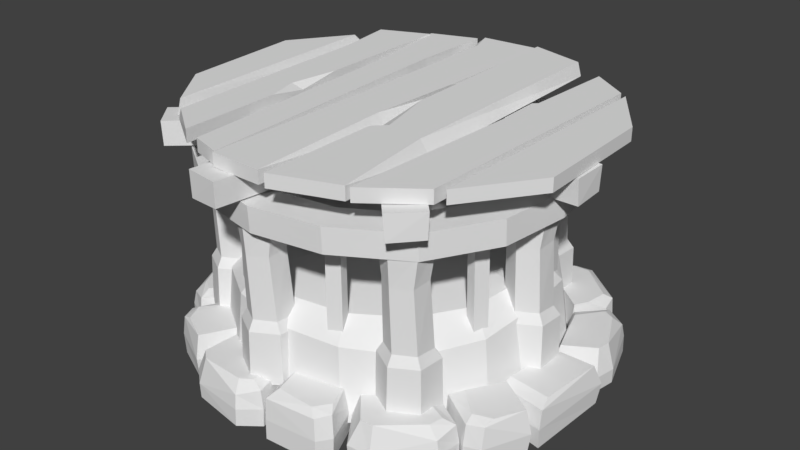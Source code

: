 # Source: Tower_platform.blend  (saved by Blender 2.78.0; exported with 4.5.12 LTS)
import bpy
from mathutils import Matrix  # noqa: F401  (used for matrix-valued properties, if any)

bpy.ops.wm.read_factory_settings(use_empty=True)
scene = bpy.context.scene
scene.name = 'Scene'

# ---- collections
col_collection_1 = bpy.data.collections.new('Collection 1'); scene.collection.children.link(col_collection_1)

# ---- world
world_world = bpy.data.worlds.new('World'); scene.world = world_world
world_world.color = (0.05088, 0.05088, 0.05088)
world_world.use_sun_shadow = False
world_world.sun_shadow_jitter_overblur = 0.0
world_world.cycles.sampling_method = 'MANUAL'

# ---- meshes
me_cylinder_002 = bpy.data.meshes.new('Cylinder.002')
me_cylinder_002.from_pydata([(1.715, -0.4828, -0.1917), (1.708, -0.4769, -0.01287), (2.125, -0.8004, 0.2906), (2.151, -0.8018, -0.1972), (1.747, -0.564, 0.2962), (1.393, -1.007, -0.1915), (2.182, -0.7849, 0.04124), (1.409, -0.9975, 0.2393), (1.534, -0.921, 0.2962), (1.395, -1.013, 0.02106), (1.961, -1.228, -0.206), (1.796, -1.28, -0.2051), (1.796, -1.159, 0.2962), (1.985, -1.093, 0.2949), (1.966, -1.201, 0.2511), (1.803, -1.257, 0.2395), (1.801, -1.29, 0.02546), (1.968, -1.24, 0.02944), (2.239, 0.2425, -0.1697), (2.207, 0.2089, 0.2594), (2.188, -0.6685, -0.1794), (1.676, -0.5703, -0.1647), (2.259, 0.2866, 0.04003), (2.149, -0.4933, 0.2643), (2.184, -0.633, 0.2144), (1.684, -0.5475, 0.2142), (1.706, -0.435, 0.2643), (2.195, -0.6784, 0.02708), (1.679, -0.5759, 0.02229), (1.823, 0.3234, -0.000794), (1.744, 0.2519, -0.005001), (1.751, 0.2471, -0.1648), (1.831, 0.3124, -0.1655), (1.842, 0.2006, 0.2635), (1.768, 0.09003, 0.2643), (1.757, 0.2633, -0.1697), (1.771, 0.3088, 0.2594), (1.5, 1.01, -0.1794), (1.755, 0.2129, 0.04003), (1.589, 0.8637, 0.2643), (1.514, 0.9781, 0.2144), (1.488, 1.015, 0.02708), (2.153, 0.3889, -0.000794), (2.19, 0.6315, -0.005001), (2.186, 0.6342, -0.1648), (2.146, 0.397, -0.1655), (2.089, 0.4915, 0.2635), (2.114, 0.6283, 0.2643), (0.8648, 1.483, -0.1879), (0.8958, 1.472, 0.28), (0.8611, 1.475, -0.1825), (1.487, 0.9772, -0.01106), (1.483, 0.9854, -0.1825), (1.498, 0.9954, 0.2854), (0.8285, 1.478, 0.04083), (0.8701, 1.47, -0.01106), (0.09115, 1.695, 0.28), (0.05736, 1.693, -0.1879), (1.702, 1.451, -0.1842), (1.711, 1.307, -0.1824), (1.685, 1.446, 0.2308), (1.687, 1.32, 0.1619), (1.578, 1.135, 0.2854), (1.614, 1.375, 0.2854), (1.707, 1.312, 0.01476), (1.696, 1.458, 0.02206), (1.765, 1.274, -0.1675), (1.994, 1.187, -0.1647), (1.766, 1.246, 0.2143), (1.971, 1.162, 0.1606), (1.909, 1.057, 0.2643), (1.786, 1.12, 0.2643), (1.987, 1.19, 0.02006), (1.757, 1.277, 0.02319), (0.7813, -1.525, -0.1697), (0.8287, -1.529, 0.2594), (1.433, -1.072, -0.1794), (0.7324, -1.536, 0.04003), (1.32, -1.204, 0.2643), (1.407, -1.096, 0.2144), (1.433, -1.06, 0.02708), (0.9906, -1.905, -0.000794), (1.233, -1.883, -0.005001), (1.234, -1.877, -0.1648), (0.9962, -1.894, -0.1655), (1.076, -1.814, 0.2635), (1.213, -1.806, 0.2643), (1.746, -1.274, -0.1675), (1.722, -1.531, -0.1647), (1.721, -1.283, 0.2143), (1.692, -1.516, 0.1606), (1.579, -1.482, 0.2643), (1.609, -1.338, 0.2643), (1.723, -1.524, 0.02006), (1.747, -1.266, 0.02319), (-0.8016, -1.53, -0.1697), (-0.7679, -1.567, 0.2594), (-0.007982, -1.674, -0.1794), (-0.8481, -1.502, 0.04003), (-0.1847, -1.685, 0.2643), (-0.04344, -1.671, 0.2144), (0.002252, -1.667, 0.02708), (-0.909, -1.952, -0.0007942), (-0.7213, -2.107, -0.005001), (-0.7159, -2.103, -0.1648), (-0.8973, -1.948, -0.1655), (-0.785, -1.947, 0.2635), (-0.6812, -2.037, 0.2643), (0.07185, -2.037, -0.1675), (-0.1296, -2.198, -0.1647), (0.04712, -2.025, 0.2143), (-0.14, -2.167, 0.1606), (-0.1962, -2.063, 0.2643), (-0.07322, -1.983, 0.2643), (-0.124, -2.195, 0.02006), (0.07839, -2.032, 0.02319), (-1.6, -0.2775, -0.1697), (-1.62, -0.3206, 0.2594), (-1.326, -1.083, -0.1794), (-1.597, -0.2265, 0.04003), (-1.431, -0.9168, 0.2643), (-1.343, -1.048, 0.2144), (-1.316, -1.09, 0.02708), (-2.059, -0.33, -0.0007945), (-2.107, -0.5696, -0.005001), (-2.097, -0.5741, -0.1648), (-2.046, -0.3406, -0.1655), (-1.989, -0.4462, 0.2635), (-2.02, -0.5807, 0.2643), (-1.618, -1.304, -0.1675), (-1.872, -1.175, -0.1647), (-1.621, -1.276, 0.2143), (-1.851, -1.152, 0.1606), (-1.787, -1.056, 0.2643), (-1.647, -1.143, 0.2643), (-1.868, -1.178, 0.02006), (-1.612, -1.308, 0.02319), (-1.014, -1.866, -0.1898), (-1.013, -1.84, 0.2847), (-0.712, -1.441, -0.01051), (-0.7173, -1.445, -0.1844), (-0.7979, -1.472, 0.2901), (-1.306, -1.078, -0.1843), (-0.9956, -1.9, 0.04211), (-1.293, -1.095, 0.2348), (-1.194, -1.229, 0.2901), (-1.314, -1.081, 0.02249), (-1.46, -1.651, -0.1983), (-1.533, -1.482, -0.1974), (-1.409, -1.486, 0.2901), (-1.32, -1.681, 0.2888), (-1.432, -1.657, 0.2462), (-1.509, -1.489, 0.2349), (-1.544, -1.487, 0.02677), (-1.473, -1.657, 0.03064), (0.6782, -1.518, -0.2056), (0.6555, -1.532, 0.2974), (0.0448, -1.548, -0.01555), (0.0537, -1.55, -0.1999), (0.145, -1.589, 0.3031), (0.191, -2.12, -0.1998), (0.6929, -1.486, 0.04024), (0.1969, -2.104, 0.2445), (0.2432, -1.974, 0.3031), (0.1986, -2.123, 0.01943), (0.8532, -1.937, -0.2147), (0.7551, -2.071, -0.2137), (0.6576, -1.986, 0.3031), (0.7655, -1.827, 0.3018), (0.8355, -1.915, 0.2566), (0.7422, -2.051, 0.2447), (0.7679, -2.074, 0.02398), (0.8687, -1.941, 0.02808), (1.044, 1.796, -0.1955), (1.221, 1.838, -0.196), (1.233, 1.707, 0.2854), (1.058, 1.697, 0.2838), (1.047, 1.769, 0.2458), (1.218, 1.817, 0.231), (1.211, 1.851, 0.02591), (1.031, 1.811, 0.03048), (0.872, 1.489, 0.2854), (0.02466, 1.676, 0.04083), (0.8863, 1.978, -0.1842), (0.9557, 1.853, -0.1824), (0.8716, 1.968, 0.2308), (0.9278, 1.855, 0.1619), (0.8955, 1.646, 0.2854), (0.8315, 1.876, 0.2854), (0.9518, 1.856, 0.01476), (0.8787, 1.983, 0.02206), (0.1133, 2.049, -0.1955), (0.2658, 2.152, -0.196), (0.3276, 2.035, 0.2854), (0.1634, 1.962, 0.2838), (0.1254, 2.025, 0.2458), (0.2712, 2.132, 0.231), (0.2526, 2.16, 0.02591), (0.096, 2.058, 0.03048), (-1.496, 0.6322, -0.1825), (-1.495, 0.6429, -0.01106), (-1.618, -0.1539, 0.28), (-1.611, -0.1867, -0.1879), (-1.511, 0.6398, 0.2854), (-1.589, -0.2151, 0.04083), (-2.029, 0.5682, -0.1842), (-1.905, 0.6567, -0.1824), (-2.018, 0.5561, 0.2308), (-1.908, 0.6302, 0.1619), (-1.682, 0.6347, 0.2854), (-1.919, 0.5336, 0.2854), (-1.912, 0.6532, 0.01476), (-2.038, 0.5609, 0.02206), (-1.995, -0.1931, -0.1955), (-2.129, -0.06202, -0.196), (-2.021, 0.01942, 0.2854), (-1.915, -0.1285, 0.2838), (-1.974, -0.1768, 0.2458), (-2.111, -0.0527, 0.231), (-2.141, -0.07501, 0.02591), (-2.006, -0.2105, 0.03048), (-1.104, 1.296, -0.1697), (-1.152, 1.281, 0.2594), (-1.483, 0.6939, -0.1794), (-1.06, 1.325, 0.04003), (-1.406, 0.8581, 0.2643), (-1.464, 0.7255, 0.2144), (-1.484, 0.6829, 0.02708), (-1.327, 1.611, -0.0007945), (-1.552, 1.493, -0.005001), (-1.55, 1.486, -0.1648), (-1.328, 1.599, -0.1655), (-1.373, 1.495, 0.2635), (-1.504, 1.432, 0.2643), (-1.867, 0.748, -0.1675), (-1.915, 0.9855, -0.1647), (-1.844, 0.7665, 0.2143), (-1.883, 0.9847, 0.1606), (-1.758, 0.9998, 0.2643), (-1.744, 0.861, 0.2643), (-1.917, 0.9799, 0.02006), (-1.869, 0.7413, 0.02319), (-0.6539, 1.498, -0.1697), (-0.6252, 1.536, 0.2594), (0.009188, 1.651, -0.1794), (-0.6953, 1.469, 0.04003), (-0.1705, 1.651, 0.2643), (-0.02662, 1.647, 0.2144), (0.0203, 1.645, 0.02708), (-0.9168, 1.874, -0.0007945), (-0.7372, 2.04, -0.005001), (-0.7316, 2.036, -0.1648), (-0.9049, 1.87, -0.1655), (-0.792, 1.876, 0.2635), (-0.6929, 1.973, 0.2643), (0.0692, 2.018, -0.1675), (-0.1448, 2.167, -0.1647), (0.0448, 2.005, 0.2143), (-0.1532, 2.135, 0.1606), (-0.204, 2.028, 0.2643), (-0.07472, 1.956, 0.2643), (-0.1386, 2.164, 0.02006), (0.07646, 2.014, 0.02319), (-1.018, 1.216, -0.2254), (-1.008, 1.233, 0.3133), (-0.6664, 1.338, -0.02185), (-0.6715, 1.338, -0.2193), (-0.7334, 1.363, 0.3195), (-0.9203, 1.871, -0.2191), (-1.021, 1.184, 0.0379), (-0.9183, 1.855, 0.2567), (-0.9031, 1.721, 0.3195), (-0.9249, 1.872, 0.01562), (-1.226, 1.593, -0.2351), (-1.21, 1.736, -0.2341), (-1.132, 1.669, 0.3195), (-1.147, 1.5, 0.3181), (-1.21, 1.574, 0.2697), (-1.197, 1.719, 0.2568), (-1.218, 1.738, 0.02049), (-1.237, 1.594, 0.02488)], [], [(9, 7, 8, 4, 1), (10, 11, 5, 0, 3), (1, 4, 2, 6), (11, 16, 9, 5), (16, 15, 7, 9), (8, 12, 13, 2, 4), (6, 2, 14, 17), (12, 8, 7, 15), (0, 1, 6, 3), (5, 9, 1, 0), (14, 2, 13), (15, 16, 17, 14), (14, 13, 12, 15), (16, 11, 10, 17), (3, 6, 17, 10), (27, 24, 25, 28), (20, 21, 31, 32, 18), (18, 22, 27, 20), (21, 28, 30, 31), (26, 23, 19, 33, 34), (22, 19, 24, 27), (23, 26, 25, 24), (24, 19, 23), (28, 25, 26, 34, 30), (32, 29, 22, 18), (20, 27, 28, 21), (33, 29, 30, 34), (29, 32, 31, 30), (29, 33, 19, 22), (72, 69, 70, 47, 43), (41, 40, 68, 73), (35, 38, 41, 37), (37, 66, 67, 44, 45, 35), (38, 36, 40, 41), (70, 71, 39, 36, 46, 47), (40, 36, 39), (39, 71, 68, 40), (45, 42, 38, 35), (67, 72, 43, 44), (46, 42, 43, 47), (42, 45, 44, 43), (42, 46, 36, 38), (64, 61, 62, 53, 51), (54, 49, 177, 180), (174, 179, 65, 58), (51, 53, 49, 54), (59, 64, 51, 52), (179, 178, 60, 65), (175, 63, 60, 178), (62, 63, 175, 176, 49, 53), (52, 51, 54, 48), (189, 186, 187, 181, 55), (177, 49, 176), (61, 64, 65, 60), (62, 61, 60, 63), (64, 59, 58, 65), (173, 174, 58, 59, 52, 48), (69, 72, 73, 68), (70, 69, 68, 71), (72, 67, 66, 73), (37, 41, 73, 66), (93, 90, 91, 86, 82), (80, 79, 89, 94), (74, 77, 80, 76), (76, 87, 88, 83, 84, 74), (77, 75, 79, 80), (91, 92, 78, 75, 85, 86), (79, 75, 78), (78, 92, 89, 79), (84, 81, 77, 74), (88, 93, 82, 83), (85, 81, 82, 86), (81, 84, 83, 82), (81, 85, 75, 77), (90, 93, 94, 89), (91, 90, 89, 92), (93, 88, 87, 94), (76, 80, 94, 87), (114, 111, 112, 107, 103), (101, 100, 110, 115), (95, 98, 101, 97), (97, 108, 109, 104, 105, 95), (98, 96, 100, 101), (112, 113, 99, 96, 106, 107), (100, 96, 99), (99, 113, 110, 100), (105, 102, 98, 95), (109, 114, 103, 104), (106, 102, 103, 107), (102, 105, 104, 103), (102, 106, 96, 98), (111, 114, 115, 110), (112, 111, 110, 113), (114, 109, 108, 115), (97, 101, 115, 108), (135, 132, 133, 128, 124), (122, 121, 131, 136), (116, 119, 122, 118), (118, 129, 130, 125, 126, 116), (119, 117, 121, 122), (133, 134, 120, 117, 127, 128), (121, 117, 120), (120, 134, 131, 121), (126, 123, 119, 116), (130, 135, 124, 125), (127, 123, 124, 128), (123, 126, 125, 124), (123, 127, 117, 119), (132, 135, 136, 131), (133, 132, 131, 134), (135, 130, 129, 136), (118, 122, 136, 129), (146, 144, 145, 141, 139), (147, 148, 142, 140, 137), (139, 141, 138, 143), (148, 153, 146, 142), (153, 152, 144, 146), (145, 149, 150, 138, 141), (143, 138, 151, 154), (149, 145, 144, 152), (140, 139, 143, 137), (142, 146, 139, 140), (151, 138, 150), (152, 153, 154, 151), (151, 150, 149, 152), (153, 148, 147, 154), (137, 143, 154, 147), (164, 162, 163, 159, 157), (165, 166, 160, 158, 155), (157, 159, 156, 161), (166, 171, 164, 160), (171, 170, 162, 164), (163, 167, 168, 156, 159), (161, 156, 169, 172), (167, 163, 162, 170), (158, 157, 161, 155), (160, 164, 157, 158), (169, 156, 168), (170, 171, 172, 169), (169, 168, 167, 170), (171, 166, 165, 172), (155, 161, 172, 165), (178, 179, 180, 177), (177, 176, 175, 178), (179, 174, 173, 180), (48, 54, 180, 173), (182, 56, 195, 198), (192, 197, 190, 183), (55, 181, 56, 182), (184, 189, 55, 50), (197, 196, 185, 190), (193, 188, 185, 196), (187, 188, 193, 194, 56, 181), (50, 55, 182, 57), (195, 56, 194), (186, 189, 190, 185), (187, 186, 185, 188), (189, 184, 183, 190), (191, 192, 183, 184, 50, 57), (196, 197, 198, 195), (195, 194, 193, 196), (197, 192, 191, 198), (57, 182, 198, 191), (211, 208, 209, 203, 200), (204, 201, 217, 220), (214, 219, 212, 205), (200, 203, 201, 204), (206, 211, 200, 199), (219, 218, 207, 212), (215, 210, 207, 218), (209, 210, 215, 216, 201, 203), (199, 200, 204, 202), (217, 201, 216), (208, 211, 212, 207), (209, 208, 207, 210), (211, 206, 205, 212), (213, 214, 205, 206, 199, 202), (218, 219, 220, 217), (217, 216, 215, 218), (219, 214, 213, 220), (202, 204, 220, 213), (240, 237, 238, 233, 229), (227, 226, 236, 241), (221, 224, 227, 223), (223, 234, 235, 230, 231, 221), (224, 222, 226, 227), (238, 239, 225, 222, 232, 233), (226, 222, 225), (225, 239, 236, 226), (231, 228, 224, 221), (235, 240, 229, 230), (232, 228, 229, 233), (228, 231, 230, 229), (228, 232, 222, 224), (237, 240, 241, 236), (238, 237, 236, 239), (240, 235, 234, 241), (223, 227, 241, 234), (261, 250, 254, 259, 258), (248, 262, 257, 247), (242, 244, 248, 245), (244, 242, 252, 251, 256, 255), (245, 248, 247, 243), (259, 254, 253, 243, 246, 260), (247, 246, 243), (246, 247, 257, 260), (252, 242, 245, 249), (256, 251, 250, 261), (253, 254, 250, 249), (249, 250, 251, 252), (249, 245, 243, 253), (258, 257, 262, 261), (259, 260, 257, 258), (261, 262, 255, 256), (244, 255, 262, 248), (272, 270, 271, 267, 265), (273, 274, 268, 266, 263), (265, 267, 264, 269), (274, 279, 272, 268), (279, 278, 270, 272), (271, 275, 276, 264, 267), (269, 264, 277, 280), (275, 271, 270, 278), (266, 265, 269, 263), (268, 272, 265, 266), (277, 264, 276), (278, 279, 280, 277), (277, 276, 275, 278), (279, 274, 273, 280), (263, 269, 280, 273)])
_uv = me_cylinder_002.uv_layers.new(name='UVMap')
_uv.uv.foreach_set('vector', [0.1571, 0.9818, 0.1571, 0.9818, 0.1571, 0.9818, 0.1571, 0.9818, 0.1571, 0.9818, 0.1571, 0.9818, 0.1571, 0.9818, 0.1571, 0.9818, 0.1571, 0.9818, 0.1571, 0.9818, 0.1571, 0.9818, 0.1571, 0.9818, 0.1571, 0.9818, 0.1571, 0.9818, 0.1571, 0.9818, 0.1571, 0.9818, 0.1571, 0.9818, 0.1571, 0.9818, 0.1571, 0.9818, 0.1571, 0.9818, 0.1571, 0.9818, 0.1571, 0.9818, 0.1571, 0.9818, 0.1571, 0.9818, 0.1571, 0.9818, 0.1571, 0.9818, 0.1571, 0.9818, 0.1571, 0.9818, 0.1571, 0.9818, 0.1571, 0.9818, 0.1571, 0.9818, 0.1571, 0.9818, 0.1571, 0.9818, 0.1571, 0.9818, 0.1571, 0.9818, 0.1571, 0.9818, 0.1571, 0.9818, 0.1571, 0.9818, 0.1571, 0.9818, 0.1571, 0.9818, 0.1571, 0.9818, 0.1571, 0.9818, 0.1571, 0.9818, 0.1571, 0.9818, 0.1571, 0.9818, 0.1571, 0.9818, 0.1571, 0.9818, 0.1571, 0.9818, 0.1571, 0.9818, 0.1571, 0.9818, 0.1571, 0.9818, 0.1571, 0.9818, 0.1571, 0.9818, 0.1571, 0.9818, 0.1571, 0.9818, 0.1571, 0.9818, 0.1571, 0.9818, 0.1571, 0.9818, 0.1571, 0.9818, 0.1571, 0.9818, 0.1571, 0.9818, 0.1571, 0.9818, 0.1735, 0.9804, 0.1735, 0.9804, 0.1735, 0.9804, 0.1735, 0.9804, 0.1667, 0.9762, 0.1667, 0.9762, 0.1667, 0.9762, 0.1667, 0.9762, 0.1667, 0.9762, 0.1735, 0.9804, 0.1735, 0.9804, 0.1735, 0.9804, 0.1735, 0.9804, 0.1667, 0.9762, 0.1667, 0.9762, 0.1667, 0.9762, 0.1667, 0.9762, 0.1735, 0.9804, 0.1735, 0.9804, 0.1735, 0.9804, 0.1735, 0.9804, 0.1735, 0.9804, 0.1735, 0.9804, 0.1735, 0.9804, 0.1735, 0.9804, 0.1735, 0.9804, 0.1735, 0.9804, 0.1735, 0.9804, 0.1735, 0.9804, 0.1735, 0.9804, 0.1735, 0.9804, 0.1735, 0.9804, 0.1735, 0.9804, 0.1667, 0.9762, 0.1667, 0.9762, 0.1667, 0.9762, 0.1667, 0.9762, 0.1667, 0.9762, 0.1735, 0.9804, 0.1735, 0.9804, 0.1735, 0.9804, 0.1735, 0.9804, 0.1735, 0.9804, 0.1735, 0.9804, 0.1735, 0.9804, 0.1735, 0.9804, 0.1667, 0.9762, 0.1667, 0.9762, 0.1667, 0.9762, 0.1667, 0.9762, 0.1667, 0.9762, 0.1667, 0.9762, 0.1667, 0.9762, 0.1667, 0.9762, 0.1735, 0.9804, 0.1735, 0.9804, 0.1735, 0.9804, 0.1735, 0.9804, 0.1571, 0.9818, 0.1571, 0.9818, 0.1571, 0.9818, 0.1571, 0.9818, 0.1571, 0.9818, 0.1571, 0.9818, 0.1571, 0.9818, 0.1571, 0.9818, 0.1571, 0.9818, 0.1667, 0.9762, 0.1667, 0.9762, 0.1667, 0.9762, 0.1667, 0.9762, 0.1667, 0.9762, 0.1667, 0.9762, 0.1667, 0.9762, 0.1667, 0.9762, 0.1667, 0.9762, 0.1667, 0.9762, 0.1667, 0.9762, 0.1667, 0.9762, 0.1667, 0.9762, 0.1667, 0.9762, 0.1571, 0.9818, 0.1571, 0.9818, 0.1571, 0.9818, 0.1571, 0.9818, 0.1571, 0.9818, 0.1571, 0.9818, 0.1667, 0.9762, 0.1667, 0.9762, 0.1667, 0.9762, 0.1571, 0.9818, 0.1571, 0.9818, 0.1571, 0.9818, 0.1571, 0.9818, 0.1571, 0.9818, 0.1571, 0.9818, 0.1571, 0.9818, 0.1571, 0.9818, 0.1571, 0.9818, 0.1571, 0.9818, 0.1571, 0.9818, 0.1571, 0.9818, 0.1571, 0.9818, 0.1571, 0.9818, 0.1571, 0.9818, 0.1571, 0.9818, 0.1571, 0.9818, 0.1571, 0.9818, 0.1571, 0.9818, 0.1571, 0.9818, 0.1571, 0.9818, 0.1571, 0.9818, 0.1571, 0.9818, 0.1571, 0.9818, 0.1571, 0.9818, 0.1571, 0.9818, 0.1571, 0.9818, 0.1571, 0.9818, 0.1571, 0.9818, 0.1571, 0.9818, 0.1571, 0.9818, 0.1571, 0.9818, 0.1571, 0.9818, 0.1571, 0.9818, 0.1571, 0.9818, 0.1571, 0.9818, 0.1571, 0.9818, 0.1667, 0.9762, 0.1667, 0.9762, 0.1667, 0.9762, 0.1667, 0.9762, 0.1571, 0.9818, 0.1571, 0.9818, 0.1571, 0.9818, 0.1571, 0.9818, 0.1571, 0.9818, 0.1571, 0.9818, 0.1571, 0.9818, 0.1571, 0.9818, 0.1571, 0.9818, 0.1571, 0.9818, 0.1571, 0.9818, 0.1571, 0.9818, 0.1571, 0.9818, 0.1571, 0.9818, 0.1571, 0.9818, 0.1571, 0.9818, 0.1571, 0.9818, 0.1571, 0.9818, 0.1667, 0.9762, 0.1667, 0.9762, 0.1667, 0.9762, 0.1667, 0.9762, 0.1667, 0.9762, 0.1667, 0.9762, 0.1667, 0.9762, 0.1667, 0.9762, 0.1667, 0.9762, 0.1571, 0.9818, 0.1571, 0.9818, 0.1571, 0.9818, 0.1571, 0.9818, 0.1571, 0.9818, 0.1571, 0.9818, 0.1571, 0.9818, 0.1571, 0.9818, 0.1571, 0.9818, 0.1571, 0.9818, 0.1571, 0.9818, 0.1571, 0.9818, 0.1571, 0.9818, 0.1571, 0.9818, 0.1571, 0.9818, 0.1667, 0.9762, 0.1667, 0.9762, 0.1667, 0.9762, 0.1667, 0.9762, 0.1667, 0.9762, 0.1667, 0.9762, 0.1571, 0.9818, 0.1571, 0.9818, 0.1571, 0.9818, 0.1571, 0.9818, 0.1571, 0.9818, 0.1571, 0.9818, 0.1571, 0.9818, 0.1571, 0.9818, 0.1571, 0.9818, 0.1571, 0.9818, 0.1571, 0.9818, 0.1571, 0.9818, 0.1667, 0.9762, 0.1667, 0.9762, 0.1667, 0.9762, 0.1667, 0.9762, 0.1667, 0.9762, 0.1667, 0.9762, 0.1667, 0.9762, 0.1667, 0.9762, 0.1667, 0.9762, 0.1571, 0.9818, 0.1571, 0.9818, 0.1571, 0.9818, 0.1571, 0.9818, 0.1667, 0.9762, 0.1667, 0.9762, 0.1667, 0.9762, 0.1667, 0.9762, 0.1667, 0.9762, 0.1667, 0.9762, 0.1667, 0.9762, 0.1667, 0.9762, 0.1667, 0.9762, 0.1667, 0.9762, 0.1667, 0.9762, 0.1667, 0.9762, 0.1667, 0.9762, 0.1667, 0.9762, 0.1667, 0.9762, 0.1667, 0.9762, 0.1667, 0.9762, 0.1667, 0.9762, 0.1667, 0.9762, 0.1667, 0.9762, 0.1667, 0.9762, 0.1667, 0.9762, 0.1667, 0.9762, 0.1667, 0.9762, 0.1667, 0.9762, 0.1667, 0.9762, 0.1667, 0.9762, 0.1667, 0.9762, 0.1667, 0.9762, 0.1667, 0.9762, 0.1667, 0.9762, 0.1667, 0.9762, 0.1667, 0.9762, 0.1667, 0.9762, 0.1667, 0.9762, 0.1667, 0.9762, 0.1667, 0.9762, 0.1667, 0.9762, 0.1667, 0.9762, 0.1667, 0.9762, 0.1667, 0.9762, 0.1667, 0.9762, 0.1667, 0.9762, 0.1667, 0.9762, 0.1667, 0.9762, 0.1667, 0.9762, 0.1667, 0.9762, 0.1667, 0.9762, 0.1667, 0.9762, 0.1667, 0.9762, 0.1667, 0.9762, 0.1667, 0.9762, 0.1667, 0.9762, 0.1667, 0.9762, 0.1667, 0.9762, 0.1667, 0.9762, 0.1667, 0.9762, 0.1667, 0.9762, 0.1667, 0.9762, 0.1571, 0.9818, 0.1571, 0.9818, 0.1571, 0.9818, 0.1571, 0.9818, 0.1667, 0.9762, 0.1667, 0.9762, 0.1667, 0.9762, 0.1667, 0.9762, 0.1667, 0.9762, 0.1667, 0.9762, 0.1667, 0.9762, 0.1667, 0.9762, 0.1667, 0.9762, 0.1667, 0.9762, 0.1667, 0.9762, 0.1667, 0.9762, 0.1667, 0.9762, 0.1667, 0.9762, 0.1667, 0.9762, 0.1667, 0.9762, 0.1667, 0.9762, 0.1667, 0.9762, 0.1667, 0.9762, 0.1667, 0.9762, 0.1667, 0.9762, 0.1667, 0.9762, 0.1667, 0.9762, 0.1667, 0.9762, 0.1667, 0.9762, 0.1667, 0.9762, 0.1667, 0.9762, 0.1667, 0.9762, 0.1667, 0.9762, 0.1667, 0.9762, 0.1667, 0.9762, 0.1667, 0.9762, 0.1667, 0.9762, 0.1667, 0.9762, 0.1667, 0.9762, 0.1667, 0.9762, 0.1667, 0.9762, 0.1667, 0.9762, 0.1667, 0.9762, 0.1667, 0.9762, 0.1667, 0.9762, 0.1667, 0.9762, 0.1667, 0.9762, 0.1667, 0.9762, 0.1667, 0.9762, 0.1667, 0.9762, 0.1667, 0.9762, 0.1667, 0.9762, 0.1667, 0.9762, 0.1667, 0.9762, 0.1667, 0.9762, 0.1667, 0.9762, 0.1667, 0.9762, 0.1667, 0.9762, 0.1667, 0.9762, 0.1667, 0.9762, 0.1667, 0.9762, 0.1667, 0.9762, 0.1667, 0.9762, 0.1667, 0.9762, 0.1667, 0.9762, 0.1667, 0.9762, 0.1667, 0.9762, 0.1667, 0.9762, 0.1667, 0.9762, 0.1667, 0.9762, 0.1667, 0.9762, 0.1667, 0.9762, 0.1667, 0.9762, 0.1667, 0.9762, 0.1667, 0.9762, 0.1667, 0.9762, 0.1571, 0.9818, 0.1571, 0.9818, 0.1571, 0.9818, 0.1571, 0.9818, 0.1571, 0.9818, 0.1667, 0.9762, 0.1667, 0.9762, 0.1667, 0.9762, 0.1667, 0.9762, 0.1667, 0.9762, 0.1667, 0.9762, 0.1667, 0.9762, 0.1667, 0.9762, 0.1667, 0.9762, 0.1667, 0.9762, 0.1667, 0.9762, 0.1667, 0.9762, 0.1667, 0.9762, 0.1667, 0.9762, 0.1667, 0.9762, 0.1667, 0.9762, 0.1667, 0.9762, 0.1667, 0.9762, 0.1571, 0.9818, 0.1571, 0.9818, 0.1571, 0.9818, 0.1571, 0.9818, 0.1571, 0.9818, 0.1571, 0.9818, 0.1667, 0.9762, 0.1667, 0.9762, 0.1667, 0.9762, 0.1571, 0.9818, 0.1571, 0.9818, 0.1571, 0.9818, 0.1571, 0.9818, 0.1667, 0.9762, 0.1667, 0.9762, 0.1667, 0.9762, 0.1667, 0.9762, 0.1571, 0.9818, 0.1571, 0.9818, 0.1571, 0.9818, 0.1571, 0.9818, 0.1571, 0.9818, 0.1571, 0.9818, 0.1571, 0.9818, 0.1571, 0.9818, 0.1571, 0.9818, 0.1571, 0.9818, 0.1571, 0.9818, 0.1571, 0.9818, 0.1571, 0.9818, 0.1571, 0.9818, 0.1571, 0.9818, 0.1571, 0.9818, 0.1571, 0.9818, 0.1571, 0.9818, 0.1571, 0.9818, 0.1571, 0.9818, 0.1571, 0.9818, 0.1571, 0.9818, 0.1571, 0.9818, 0.1571, 0.9818, 0.1571, 0.9818, 0.1571, 0.9818, 0.1571, 0.9818, 0.1571, 0.9818, 0.1667, 0.9762, 0.1667, 0.9762, 0.1667, 0.9762, 0.1667, 0.9762, 0.1667, 0.9762, 0.1667, 0.9762, 0.1667, 0.9762, 0.1667, 0.9762, 0.1667, 0.9762, 0.1667, 0.9762, 0.1667, 0.9762, 0.1667, 0.9762, 0.1667, 0.9762, 0.1667, 0.9762, 0.1667, 0.9762, 0.1667, 0.9762, 0.1667, 0.9762, 0.1667, 0.9762, 0.1667, 0.9762, 0.1667, 0.9762, 0.1667, 0.9762, 0.1667, 0.9762, 0.1667, 0.9762, 0.1667, 0.9762, 0.1667, 0.9762, 0.1667, 0.9762, 0.1667, 0.9762, 0.1667, 0.9762, 0.1667, 0.9762, 0.1667, 0.9762, 0.1667, 0.9762, 0.1667, 0.9762, 0.1667, 0.9762, 0.1667, 0.9762, 0.1667, 0.9762, 0.1667, 0.9762, 0.1667, 0.9762, 0.1667, 0.9762, 0.1667, 0.9762, 0.1667, 0.9762, 0.1667, 0.9762, 0.1667, 0.9762, 0.1667, 0.9762, 0.1667, 0.9762, 0.1667, 0.9762, 0.1667, 0.9762, 0.1667, 0.9762, 0.1667, 0.9762, 0.1667, 0.9762, 0.1667, 0.9762, 0.1667, 0.9762, 0.1667, 0.9762, 0.1667, 0.9762, 0.1667, 0.9762, 0.1667, 0.9762, 0.1667, 0.9762, 0.1667, 0.9762, 0.1667, 0.9762, 0.1667, 0.9762, 0.1667, 0.9762, 0.1667, 0.9762, 0.1667, 0.9762, 0.1667, 0.9762, 0.1667, 0.9762, 0.1667, 0.9762, 0.1667, 0.9762, 0.1571, 0.9818, 0.1571, 0.9818, 0.1571, 0.9818, 0.1571, 0.9818, 0.1571, 0.9818, 0.1571, 0.9818, 0.1571, 0.9818, 0.1571, 0.9818, 0.1571, 0.9818, 0.1571, 0.9818, 0.1571, 0.9818, 0.1571, 0.9818, 0.1571, 0.9818, 0.1571, 0.9818, 0.1571, 0.9818, 0.1571, 0.9818, 0.1571, 0.9818, 0.1571, 0.9818, 0.1571, 0.9818, 0.1571, 0.9818, 0.1571, 0.9818, 0.1571, 0.9818, 0.1571, 0.9818, 0.1571, 0.9818, 0.1571, 0.9818, 0.1571, 0.9818, 0.1571, 0.9818, 0.1571, 0.9818, 0.1571, 0.9818, 0.1571, 0.9818, 0.1571, 0.9818, 0.1571, 0.9818, 0.1571, 0.9818, 0.1571, 0.9818, 0.1571, 0.9818, 0.1571, 0.9818, 0.1571, 0.9818, 0.1571, 0.9818, 0.1571, 0.9818, 0.1571, 0.9818, 0.1571, 0.9818, 0.1571, 0.9818, 0.1571, 0.9818, 0.1571, 0.9818, 0.1571, 0.9818, 0.1571, 0.9818, 0.1571, 0.9818, 0.1571, 0.9818, 0.1571, 0.9818, 0.1571, 0.9818, 0.1571, 0.9818, 0.1571, 0.9818, 0.1571, 0.9818, 0.1571, 0.9818, 0.1571, 0.9818, 0.1571, 0.9818, 0.1571, 0.9818, 0.1571, 0.9818, 0.1571, 0.9818, 0.1571, 0.9818, 0.1571, 0.9818, 0.1571, 0.9818, 0.1571, 0.9818, 0.1571, 0.9818, 0.1571, 0.9818, 0.1571, 0.9818, 0.1571, 0.9818, 0.1571, 0.9818, 0.1571, 0.9818, 0.1571, 0.9818, 0.1571, 0.9818, 0.1571, 0.9818, 0.1571, 0.9818, 0.1571, 0.9818, 0.1667, 0.9762, 0.1667, 0.9762, 0.1667, 0.9762, 0.1667, 0.9762, 0.1667, 0.9762, 0.1667, 0.9762, 0.1667, 0.9762, 0.1667, 0.9762, 0.1667, 0.9762, 0.1667, 0.9762, 0.1667, 0.9762, 0.1667, 0.9762, 0.1667, 0.9762, 0.1667, 0.9762, 0.1667, 0.9762, 0.1667, 0.9762, 0.1667, 0.9762, 0.1667, 0.9762, 0.1667, 0.9762, 0.1667, 0.9762, 0.1667, 0.9762, 0.1667, 0.9762, 0.1667, 0.9762, 0.1667, 0.9762, 0.1667, 0.9762, 0.1667, 0.9762, 0.1667, 0.9762, 0.1667, 0.9762, 0.1667, 0.9762, 0.1667, 0.9762, 0.1667, 0.9762, 0.1667, 0.9762, 0.1667, 0.9762, 0.1667, 0.9762, 0.1667, 0.9762, 0.1667, 0.9762, 0.1667, 0.9762, 0.1667, 0.9762, 0.1667, 0.9762, 0.1667, 0.9762, 0.1667, 0.9762, 0.1667, 0.9762, 0.1667, 0.9762, 0.1667, 0.9762, 0.1667, 0.9762, 0.1667, 0.9762, 0.1667, 0.9762, 0.1667, 0.9762, 0.1667, 0.9762, 0.1667, 0.9762, 0.1667, 0.9762, 0.1667, 0.9762, 0.1667, 0.9762, 0.1667, 0.9762, 0.1667, 0.9762, 0.1667, 0.9762, 0.1667, 0.9762, 0.1667, 0.9762, 0.1667, 0.9762, 0.1667, 0.9762, 0.1667, 0.9762, 0.1667, 0.9762, 0.1667, 0.9762, 0.1667, 0.9762, 0.1667, 0.9762, 0.1667, 0.9762, 0.1667, 0.9762, 0.1667, 0.9762, 0.1667, 0.9762, 0.1667, 0.9762, 0.1667, 0.9762, 0.1667, 0.9762, 0.1667, 0.9762, 0.1667, 0.9762, 0.1667, 0.9762, 0.1667, 0.9762, 0.1667, 0.9762, 0.1667, 0.9762, 0.1667, 0.9762, 0.1667, 0.9762, 0.1667, 0.9762, 0.1667, 0.9762, 0.1667, 0.9762, 0.1667, 0.9762, 0.1667, 0.9762, 0.1667, 0.9762, 0.1667, 0.9762, 0.1667, 0.9762, 0.1667, 0.9762, 0.1667, 0.9762, 0.1667, 0.9762, 0.1667, 0.9762, 0.1667, 0.9762, 0.1667, 0.9762, 0.1667, 0.9762, 0.1667, 0.9762, 0.1667, 0.9762, 0.1667, 0.9762, 0.1667, 0.9762, 0.1667, 0.9762, 0.1667, 0.9762, 0.1667, 0.9762, 0.1667, 0.9762, 0.1667, 0.9762, 0.1667, 0.9762, 0.1667, 0.9762, 0.1667, 0.9762, 0.1667, 0.9762, 0.1667, 0.9762, 0.1667, 0.9762, 0.1667, 0.9762, 0.1667, 0.9762, 0.1667, 0.9762, 0.1667, 0.9762, 0.1667, 0.9762, 0.1667, 0.9762, 0.1667, 0.9762, 0.1667, 0.9762, 0.1667, 0.9762, 0.1667, 0.9762, 0.1667, 0.9762, 0.1667, 0.9762, 0.1667, 0.9762, 0.1667, 0.9762, 0.1667, 0.9762, 0.1667, 0.9762, 0.1667, 0.9762, 0.1667, 0.9762, 0.1667, 0.9762, 0.1667, 0.9762, 0.1667, 0.9762, 0.1667, 0.9762, 0.1667, 0.9762, 0.1667, 0.9762, 0.1667, 0.9762, 0.1667, 0.9762, 0.1667, 0.9762, 0.1667, 0.9762, 0.1667, 0.9762, 0.1667, 0.9762, 0.1667, 0.9762, 0.1667, 0.9762, 0.1667, 0.9762, 0.1667, 0.9762, 0.1667, 0.9762, 0.1667, 0.9762, 0.1667, 0.9762, 0.1667, 0.9762, 0.1667, 0.9762, 0.1667, 0.9762, 0.1667, 0.9762, 0.1667, 0.9762, 0.1667, 0.9762, 0.1667, 0.9762, 0.1667, 0.9762, 0.1667, 0.9762, 0.1667, 0.9762, 0.1667, 0.9762, 0.1667, 0.9762, 0.1667, 0.9762, 0.1667, 0.9762, 0.1667, 0.9762, 0.1667, 0.9762, 0.1667, 0.9762, 0.1667, 0.9762, 0.1667, 0.9762, 0.1667, 0.9762, 0.1667, 0.9762, 0.1667, 0.9762, 0.1667, 0.9762, 0.1667, 0.9762, 0.1667, 0.9762, 0.1667, 0.9762, 0.1667, 0.9762, 0.1667, 0.9762, 0.1667, 0.9762, 0.1667, 0.9762, 0.1667, 0.9762, 0.1667, 0.9762, 0.1667, 0.9762, 0.1667, 0.9762, 0.1667, 0.9762, 0.1667, 0.9762, 0.1667, 0.9762, 0.1667, 0.9762, 0.1667, 0.9762, 0.1667, 0.9762, 0.1667, 0.9762, 0.1667, 0.9762, 0.1667, 0.9762, 0.1667, 0.9762, 0.1667, 0.9762, 0.1667, 0.9762, 0.1667, 0.9762, 0.1667, 0.9762, 0.1667, 0.9762, 0.1667, 0.9762, 0.1667, 0.9762, 0.1667, 0.9762, 0.1667, 0.9762, 0.1667, 0.9762, 0.1667, 0.9762, 0.1667, 0.9762, 0.1667, 0.9762, 0.1667, 0.9762, 0.1667, 0.9762, 0.1667, 0.9762, 0.1667, 0.9762, 0.1667, 0.9762, 0.1667, 0.9762, 0.1667, 0.9762, 0.1667, 0.9762, 0.1667, 0.9762, 0.1667, 0.9762, 0.1667, 0.9762, 0.1667, 0.9762, 0.1667, 0.9762, 0.1667, 0.9762, 0.1667, 0.9762, 0.1667, 0.9762, 0.1667, 0.9762, 0.1667, 0.9762, 0.1667, 0.9762, 0.1571, 0.9818, 0.1571, 0.9818, 0.1571, 0.9818, 0.1571, 0.9818, 0.1571, 0.9818, 0.1571, 0.9818, 0.1571, 0.9818, 0.1571, 0.9818, 0.1571, 0.9818, 0.1667, 0.9762, 0.1667, 0.9762, 0.1667, 0.9762, 0.1667, 0.9762, 0.1667, 0.9762, 0.1667, 0.9762, 0.1667, 0.9762, 0.1667, 0.9762, 0.1667, 0.9762, 0.1667, 0.9762, 0.1667, 0.9762, 0.1667, 0.9762, 0.1667, 0.9762, 0.1667, 0.9762, 0.1571, 0.9818, 0.1571, 0.9818, 0.1571, 0.9818, 0.1571, 0.9818, 0.1571, 0.9818, 0.1571, 0.9818, 0.1667, 0.9762, 0.1667, 0.9762, 0.1667, 0.9762, 0.1571, 0.9818, 0.1571, 0.9818, 0.1571, 0.9818, 0.1571, 0.9818, 0.1667, 0.9762, 0.1667, 0.9762, 0.1667, 0.9762, 0.1667, 0.9762, 0.1571, 0.9818, 0.1571, 0.9818, 0.1571, 0.9818, 0.1571, 0.9818, 0.1571, 0.9818, 0.1571, 0.9818, 0.1571, 0.9818, 0.1571, 0.9818, 0.1571, 0.9818, 0.1571, 0.9818, 0.1571, 0.9818, 0.1571, 0.9818, 0.1571, 0.9818, 0.1571, 0.9818, 0.1571, 0.9818, 0.1571, 0.9818, 0.1571, 0.9818, 0.1571, 0.9818, 0.1571, 0.9818, 0.1571, 0.9818, 0.1571, 0.9818, 0.1571, 0.9818, 0.1571, 0.9818, 0.1571, 0.9818, 0.1571, 0.9818, 0.1571, 0.9818, 0.1571, 0.9818, 0.1571, 0.9818, 0.1667, 0.9762, 0.1667, 0.9762, 0.1667, 0.9762, 0.1667, 0.9762, 0.1667, 0.9762, 0.1667, 0.9762, 0.1667, 0.9762, 0.1667, 0.9762, 0.1667, 0.9762, 0.1667, 0.9762, 0.1667, 0.9762, 0.1667, 0.9762, 0.1667, 0.9762, 0.1667, 0.9762, 0.1667, 0.9762, 0.1667, 0.9762, 0.1667, 0.9762, 0.1667, 0.9762, 0.1667, 0.9762, 0.1667, 0.9762, 0.1667, 0.9762, 0.1667, 0.9762, 0.1667, 0.9762, 0.1667, 0.9762, 0.1667, 0.9762, 0.1667, 0.9762, 0.1667, 0.9762, 0.1667, 0.9762, 0.1667, 0.9762, 0.1667, 0.9762, 0.1667, 0.9762, 0.1667, 0.9762, 0.1667, 0.9762, 0.1667, 0.9762, 0.1667, 0.9762, 0.1667, 0.9762, 0.1667, 0.9762, 0.1667, 0.9762, 0.1667, 0.9762, 0.1667, 0.9762, 0.1667, 0.9762, 0.1667, 0.9762, 0.1667, 0.9762, 0.1571, 0.9818, 0.1571, 0.9818, 0.1571, 0.9818, 0.1571, 0.9818, 0.1667, 0.9762, 0.1667, 0.9762, 0.1667, 0.9762, 0.1667, 0.9762, 0.1667, 0.9762, 0.1667, 0.9762, 0.1667, 0.9762, 0.1667, 0.9762, 0.1667, 0.9762, 0.1667, 0.9762, 0.1667, 0.9762, 0.1667, 0.9762, 0.1667, 0.9762, 0.1667, 0.9762, 0.1667, 0.9762, 0.1667, 0.9762, 0.1667, 0.9762, 0.1667, 0.9762, 0.1667, 0.9762])
me_cylinder_002.use_remesh_preserve_volume = False
me_cylinder_002.use_remesh_preserve_attributes = False
me_cylinder_002.use_mirror_vertex_groups = False
me_cylinder_002.update()
me_cylinder_001 = bpy.data.meshes.new('Cylinder.001')
me_cylinder_001.from_pydata([(1.459, -0.697, 0.5802), (1.519, -0.5586, 0.5776), (1.353, -0.661, 0.5745), (1.413, -0.5091, 0.5791), (1.44, -0.7026, 1.828), (1.5, -0.5642, 1.826), (1.334, -0.6666, 1.823), (1.394, -0.5147, 1.827), (0.452, -1.54, 0.6514), (0.5945, -1.49, 0.6488), (0.4063, -1.437, 0.6457), (0.5588, -1.378, 0.6503), (0.435, -1.529, 1.766), (0.5775, -1.48, 1.763), (0.3893, -1.427, 1.76), (0.5418, -1.368, 1.765), (-0.8142, -1.382, 0.7425), (-0.6836, -1.458, 0.74), (-0.7662, -1.28, 0.7368), (-0.6223, -1.358, 0.7414), (-0.8176, -1.362, 1.857), (-0.687, -1.438, 1.854), (-0.7696, -1.261, 1.851), (-0.6257, -1.338, 1.856), (-1.111, 1.115, 0.7338), (-1.199, 0.9929, 0.7313), (-1.015, 1.057, 0.7281), (-1.106, 0.9219, 0.7327), (-1.091, 1.117, 1.848), (-1.18, 0.9943, 1.846), (-0.995, 1.059, 1.843), (-1.086, 0.9233, 1.847), (0.4065, 1.526, 0.7401), (0.2583, 1.555, 0.7375), (0.3944, 1.414, 0.7344), (0.2331, 1.44, 0.739), (0.4161, 1.509, 1.854), (0.2679, 1.537, 1.852), (0.404, 1.397, 1.849), (0.2427, 1.423, 1.853), (1.474, 0.5586, 0.7425), (1.441, 0.706, 0.74), (1.367, 0.5251, 0.7368), (1.326, 0.6835, 0.7414), (1.462, 0.543, 1.857), (1.429, 0.6903, 1.854), (1.355, 0.5095, 1.851), (1.314, 0.6678, 1.856), (-1.568, -0.2674, 0.7338), (-1.516, -0.409, 0.7313), (-1.466, -0.2198, 0.7281), (-1.405, -0.3712, 0.7327), (-1.558, -0.2502, 1.848), (-1.506, -0.3918, 1.846), (-1.457, -0.2026, 1.843), (-1.395, -0.3541, 1.847), (0.9647, 1.531, 0.1718), (0.6921, 1.374, 0.1718), (0.6921, 1.059, 0.1718), (0.9647, 0.9018, 0.1718), (1.237, 1.059, 0.1718), (1.237, 1.374, 0.1718), (0.9647, 1.532, 0.6743), (0.7101, 1.374, 0.6956), (0.7101, 1.07, 0.7154), (0.9647, 0.9225, 0.7173), (1.219, 1.07, 0.7154), (1.219, 1.374, 0.6956), (0.9647, 1.458, 0.7739), (0.7685, 1.335, 0.7949), (0.7685, 1.097, 0.8179), (0.9647, 0.9807, 0.8232), (1.161, 1.097, 0.8179), (1.161, 1.335, 0.7949), (0.9647, 1.417, 1.834), (0.7417, 1.304, 1.824), (0.7417, 1.06, 1.814), (0.9647, 0.9333, 1.813), (1.188, 1.06, 1.814), (1.188, 1.304, 1.824), (1.154, 1.27, 1.508), (1.144, 1.059, 1.49), (0.9553, 0.9613, 1.482), (0.7757, 1.075, 1.49), (0.785, 1.286, 1.509), (0.974, 1.384, 1.519), (-0.495, 1.736, 0.1718), (-0.7675, 1.579, 0.1718), (-0.7675, 1.264, 0.1718), (-0.495, 1.107, 0.1718), (-0.2224, 1.264, 0.1718), (-0.2224, 1.579, 0.1718), (-0.495, 1.737, 0.6743), (-0.7495, 1.579, 0.6956), (-0.7495, 1.275, 0.7154), (-0.495, 1.127, 0.7173), (-0.2404, 1.275, 0.7154), (-0.2404, 1.579, 0.6956), (-0.495, 1.663, 0.7739), (-0.6911, 1.539, 0.7949), (-0.6911, 1.301, 0.8179), (-0.495, 1.186, 0.8232), (-0.2988, 1.301, 0.8179), (-0.2988, 1.539, 0.7949), (-0.495, 1.622, 1.834), (-0.7179, 1.509, 1.824), (-0.7179, 1.265, 1.814), (-0.495, 1.138, 1.813), (-0.272, 1.265, 1.814), (-0.272, 1.509, 1.824), (-0.306, 1.475, 1.508), (-0.3153, 1.264, 1.49), (-0.5043, 1.166, 1.482), (-0.6839, 1.28, 1.49), (-0.6746, 1.491, 1.509), (-0.4856, 1.589, 1.519), (-1.481, 0.6861, 0.1718), (-1.753, 0.5288, 0.1718), (-1.753, 0.2141, 0.1718), (-1.481, 0.05673, 0.1718), (-1.208, 0.2141, 0.1718), (-1.208, 0.5288, 0.1718), (-1.481, 0.6868, 0.6743), (-1.735, 0.5292, 0.6956), (-1.735, 0.2254, 0.7154), (-1.481, 0.07749, 0.7173), (-1.226, 0.2254, 0.7154), (-1.226, 0.5292, 0.6956), (-1.481, 0.6134, 0.7739), (-1.677, 0.4896, 0.7949), (-1.677, 0.2516, 0.8179), (-1.481, 0.1357, 0.8232), (-1.285, 0.2516, 0.8179), (-1.285, 0.4896, 0.7949), (-1.481, 0.5722, 1.834), (-1.704, 0.4589, 1.824), (-1.704, 0.2154, 1.814), (-1.481, 0.08829, 1.813), (-1.258, 0.2154, 1.814), (-1.258, 0.4589, 1.824), (-1.292, 0.4252, 1.508), (-1.301, 0.2138, 1.49), (-1.49, 0.1162, 1.482), (-1.67, 0.2299, 1.49), (-1.66, 0.4412, 1.509), (-1.472, 0.5389, 1.519), (-1.263, -0.7095, 0.1718), (-1.536, -0.8668, 0.1718), (-1.536, -1.182, 0.1718), (-1.263, -1.339, 0.1718), (-0.9906, -1.182, 0.1718), (-0.9906, -0.8668, 0.1718), (-1.263, -0.7088, 0.6743), (-1.518, -0.8664, 0.6956), (-1.518, -1.17, 0.7154), (-1.263, -1.318, 0.7173), (-1.009, -1.17, 0.7154), (-1.009, -0.8664, 0.6956), (-1.263, -0.7822, 0.7739), (-1.459, -0.906, 0.7949), (-1.459, -1.144, 0.8179), (-1.263, -1.26, 0.8232), (-1.067, -1.144, 0.8179), (-1.067, -0.906, 0.7949), (-1.263, -0.8234, 1.834), (-1.486, -0.9367, 1.824), (-1.486, -1.18, 1.814), (-1.263, -1.307, 1.813), (-1.04, -1.18, 1.814), (-1.04, -0.9367, 1.824), (-1.074, -0.9704, 1.508), (-1.084, -1.182, 1.49), (-1.273, -1.279, 1.482), (-1.452, -1.166, 1.49), (-1.443, -0.9544, 1.509), (-1.254, -0.8567, 1.519), (-0.1621, -1.324, 0.1718), (-0.4346, -1.481, 0.1718), (-0.4346, -1.796, 0.1718), (-0.1621, -1.953, 0.1718), (0.1105, -1.796, 0.1718), (0.1105, -1.481, 0.1718), (-0.1621, -1.323, 0.6743), (-0.4166, -1.481, 0.6956), (-0.4166, -1.785, 0.7154), (-0.1621, -1.933, 0.7173), (0.09249, -1.785, 0.7154), (0.09249, -1.481, 0.6956), (-0.1621, -1.397, 0.7739), (-0.3582, -1.521, 0.7949), (-0.3582, -1.759, 0.8179), (-0.1621, -1.874, 0.8232), (0.03411, -1.759, 0.8179), (0.03411, -1.521, 0.7949), (-0.1621, -1.438, 1.834), (-0.385, -1.551, 1.824), (-0.385, -1.795, 1.814), (-0.1621, -1.922, 1.813), (0.06086, -1.795, 1.814), (0.06086, -1.551, 1.824), (0.02688, -1.585, 1.508), (0.01755, -1.796, 1.49), (-0.1714, -1.894, 1.482), (-0.351, -1.78, 1.49), (-0.3417, -1.569, 1.509), (-0.1527, -1.471, 1.519), (1.17, -0.9527, 0.1718), (0.897, -1.11, 0.1718), (0.897, -1.425, 0.1718), (1.17, -1.582, 0.1718), (1.442, -1.425, 0.1718), (1.442, -1.11, 0.1718), (1.17, -0.952, 0.6743), (0.915, -1.11, 0.6956), (0.915, -1.413, 0.7154), (1.17, -1.561, 0.7173), (1.424, -1.413, 0.7154), (1.424, -1.11, 0.6956), (1.17, -1.025, 0.7739), (0.9733, -1.149, 0.7949), (0.9733, -1.387, 0.8179), (1.17, -1.503, 0.8232), (1.366, -1.387, 0.8179), (1.366, -1.149, 0.7949), (1.17, -1.067, 1.834), (0.9466, -1.18, 1.824), (0.9466, -1.423, 1.814), (1.17, -1.551, 1.813), (1.392, -1.423, 1.814), (1.392, -1.18, 1.824), (1.358, -1.214, 1.508), (1.349, -1.425, 1.49), (1.16, -1.523, 1.482), (0.9806, -1.409, 1.49), (0.9899, -1.198, 1.509), (1.179, -1.1, 1.519), (1.579, 0.3148, 0.1718), (1.307, 0.1575, 0.1718), (1.307, -0.1572, 0.1718), (1.579, -0.3146, 0.1718), (1.852, -0.1572, 0.1718), (1.852, 0.1575, 0.1718), (1.579, 0.3155, 0.6743), (1.325, 0.1579, 0.6956), (1.325, -0.1459, 0.7154), (1.579, -0.2938, 0.7173), (1.834, -0.1459, 0.7154), (1.834, 0.1579, 0.6956), (1.579, 0.2421, 0.7739), (1.383, 0.1183, 0.7949), (1.383, -0.1197, 0.8179), (1.579, -0.2356, 0.8232), (1.775, -0.1197, 0.8179), (1.775, 0.1183, 0.7949), (1.579, 0.2009, 1.834), (1.356, 0.08761, 1.824), (1.356, -0.1559, 1.814), (1.579, -0.283, 1.813), (1.802, -0.1559, 1.814), (1.802, 0.08761, 1.824), (1.768, 0.05387, 1.508), (1.759, -0.1575, 1.49), (1.57, -0.2551, 1.482), (1.39, -0.1414, 1.49), (1.4, 0.06993, 1.509), (1.589, 0.1676, 1.519), (-0.005171, 1.788, -0.05839), (0.004076, -0.03194, 1.099), (0.6769, 1.652, -0.05839), (1.255, 1.266, -0.05839), (1.642, 0.6874, -0.05839), (1.777, 0.005266, -0.05839), (1.642, -0.6768, -0.05839), (1.255, -1.255, -0.05839), (0.6769, -1.641, -0.05839), (-0.00517, -1.777, -0.05839), (-0.6873, -1.641, -0.05839), (-1.266, -1.255, -0.05839), (-1.652, -0.6768, -0.05839), (-1.788, 0.005266, -0.05839), (-1.652, 0.6874, -0.05839), (-1.266, 1.266, -0.05839), (-0.6873, 1.652, -0.05839), (-0.007583, 1.432, 0.9316), (-0.006963, 1.643, 0.7091), (0.5427, 1.338, 0.9327), (0.6195, 1.545, 0.6804), (1.025, 1.002, 0.9374), (1.175, 1.152, 0.7208), (1.345, 0.5514, 0.952), (1.541, 0.6442, 0.7545), (1.447, -0.02833, 0.9794), (1.656, -0.02754, 0.8041), (1.359, -0.5552, 0.9369), (1.559, -0.6493, 0.7121), (1.03, -1.047, 0.9258), (1.207, -1.219, 0.6643), (0.5266, -1.39, 0.9321), (0.6215, -1.587, 0.7082), (-0.006427, -1.487, 0.9437), (-0.006598, -1.699, 0.7355), (-0.5675, -1.375, 0.9726), (-0.6495, -1.571, 0.7778), (-1.037, -1.06, 0.9442), (-1.187, -1.21, 0.7355), (-1.352, -0.5879, 0.9329), (-1.547, -0.6691, 0.7212), (-1.465, -0.02659, 0.9252), (-1.675, -0.02723, 0.7092), (-1.344, 0.5434, 0.9916), (-1.552, 0.6202, 0.7181), (-1.055, 0.9988, 1.025), (-1.199, 1.163, 0.6718), (-0.5744, 1.326, 1.017), (-0.665, 1.514, 0.6482), (-0.006993, 1.888, 1.789), (0.7173, 1.775, 1.781), (1.359, 1.321, 1.793), (1.783, 0.7338, 1.802), (1.916, -0.04279, 1.817), (1.803, -0.7616, 1.79), (1.397, -1.421, 1.776), (0.7196, -1.846, 1.789), (-0.006571, -1.975, 1.797), (-0.7498, -1.827, 1.809), (-1.371, -1.41, 1.797), (-1.788, -0.7845, 1.793), (-1.936, -0.04242, 1.789), (-1.793, 0.7061, 1.792), (-1.385, 1.334, 1.778), (-0.7678, 1.74, 1.772), (-0.006993, 1.876, 2.054), (0.7173, 1.763, 2.046), (1.359, 1.309, 2.057), (1.783, 0.7219, 2.067), (1.916, -0.05468, 2.081), (1.803, -0.7735, 2.055), (1.397, -1.432, 2.041), (0.7196, -1.858, 2.054), (-0.006571, -1.987, 2.062), (-0.7498, -1.839, 2.074), (-1.371, -1.422, 2.062), (-1.788, -0.7964, 2.057), (-1.936, -0.05432, 2.054), (-1.793, 0.6942, 2.057), (-1.385, 1.322, 2.043), (-0.7678, 1.728, 2.036), (-0.00695, 1.517, 1.792), (0.5782, 1.426, 1.784), (1.097, 1.059, 1.795), (1.439, 0.5844, 1.805), (1.546, -0.04306, 1.819), (1.456, -0.6238, 1.793), (1.127, -1.156, 1.779), (0.5801, -1.5, 1.792), (-0.006609, -1.604, 1.8), (-0.6071, -1.485, 1.812), (-1.109, -1.148, 1.8), (-1.446, -0.6423, 1.796), (-1.565, -0.04276, 1.792), (-1.45, 0.562, 1.795), (-1.12, 1.069, 1.782), (-0.6216, 1.397, 1.775), (-0.00695, 1.508, 2.051), (0.5782, 1.416, 2.043), (1.097, 1.049, 2.054), (1.439, 0.5748, 2.064), (1.546, -0.05267, 2.078), (1.456, -0.6334, 2.052), (1.127, -1.166, 2.038), (0.5801, -1.51, 2.051), (-0.006609, -1.614, 2.059), (-0.6071, -1.494, 2.071), (-1.109, -1.157, 2.059), (-1.446, -0.6519, 2.055), (-1.565, -0.05238, 2.051), (-1.45, 0.5524, 2.054), (-1.12, 1.06, 2.041), (-0.6216, 1.387, 2.034), (2.145, 0.1077, 2.085), (2.15, -0.2329, 2.068), (2.151, 0.1167, 2.339), (2.145, -0.2527, 2.332), (-2.173, 0.09636, 2.078), (-2.168, -0.2443, 2.061), (-2.167, 0.1053, 2.331), (-2.173, -0.264, 2.325), (1.581, -1.536, 2.085), (1.333, -1.771, 2.068), (1.592, -1.535, 2.339), (1.316, -1.781, 2.332), (-1.352, 1.633, 2.078), (-1.599, 1.399, 2.061), (-1.341, 1.634, 2.331), (-1.617, 1.389, 2.325), (-0.1225, -2.232, 2.085), (-0.4608, -2.191, 2.068), (-0.1145, -2.239, 2.339), (-0.4797, -2.184, 2.332), (0.444, 2.049, 2.078), (0.1057, 2.09, 2.061), (0.452, 2.042, 2.331), (0.08681, 2.097, 2.325), (-1.505, -1.636, 2.085), (-1.735, -1.385, 2.068), (-1.504, -1.647, 2.339), (-1.744, -1.367, 2.332), (1.717, 1.239, 2.078), (1.487, 1.491, 2.061), (1.718, 1.228, 2.331), (1.477, 1.509, 2.325), (-0.3436, -2.031, 2.338), (-0.3436, -2.031, 2.475), (-0.4259, 1.976, 2.338), (-0.4259, 1.976, 2.475), (0.2109, -2.039, 2.338), (0.2109, -2.039, 2.475), (0.2109, 2.025, 2.338), (0.2109, 2.025, 2.475), (0.3206, -2.074, 2.353), (0.3206, -2.074, 2.491), (0.211, 2.037, 2.353), (0.211, 2.037, 2.491), (0.9845, -1.836, 2.353), (0.9845, -1.836, 2.491), (0.8567, 1.874, 2.353), (0.8101, 1.881, 2.491), (1.014, -1.812, 2.34), (1.014, -1.812, 2.478), (1.071, 1.762, 2.34), (1.177, 1.676, 2.478), (1.541, -1.419, 2.34), (1.541, -1.419, 2.478), (1.585, 1.397, 2.34), (1.585, 1.397, 2.478), (1.621, -1.362, 2.34), (1.621, -1.362, 2.478), (1.66, 1.346, 2.34), (1.66, 1.346, 2.478), (2.139, -0.6341, 2.34), (2.139, -0.6341, 2.478), (2.091, 0.7105, 2.34), (2.091, 0.7105, 2.478), (-0.9494, 1.658, 2.351), (-0.9494, 1.658, 2.489), (-0.8835, -1.859, 2.351), (-0.8835, -1.859, 2.489), (-1.464, 1.441, 2.351), (-1.464, 1.441, 2.489), (-1.408, -1.506, 2.351), (-1.298, -1.562, 2.489), (-1.525, 1.25, 2.34), (-1.582, 1.14, 2.478), (-1.485, -1.458, 2.34), (-1.528, -1.375, 2.478), (-2.022, 0.5095, 2.34), (-2.022, 0.5095, 2.478), (-1.935, -0.8334, 2.34), (-1.935, -0.8334, 2.478), (-0.681, -1.909, 2.338), (-0.681, -1.909, 2.476), (-0.9737, 1.722, 2.338), (-0.9737, 1.722, 2.476), (-0.3457, -2.007, 2.338), (-0.3457, -2.007, 2.476), (-0.4738, 1.902, 2.338), (-0.4738, 1.902, 2.476), (0.3124, -0.7786, 2.491), (0.4342, -0.6548, 2.491), (0.2648, 0.01702, 2.491), (0.3066, -0.6573, 2.427), (-0.9202, 0.09957, 2.489), (-0.9986, -0.4232, 2.489), (-0.9039, -0.7721, 2.489), (-0.9116, -0.3599, 2.423), (-0.8637, 0.7483, 2.338), (-0.8338, 0.8015, 2.476), (-0.4806, 1.026, 2.338), (-0.4873, 1.026, 2.476), (-0.3758, -0.4635, 2.338), (-0.3199, -0.4476, 2.475), (0.2109, -0.4493, 2.338), (0.1351, -0.4493, 2.475), (-0.334, 1.714, 2.475), (0.2109, 1.371, 2.338), (-0.4127, 1.331, 2.338), (0.1949, 0.5526, 2.475), (-1.451, 0.7675, 2.351), (-1.369, 0.7845, 2.489), (0.9463, -0.727, 2.353), (0.84, -0.7207, 2.491)], [], [(8, 12, 14, 10), (10, 14, 15, 11), (2, 6, 7, 3), (0, 4, 6, 2), (1, 5, 4, 0), (3, 7, 5, 1), (9, 13, 12, 8), (11, 15, 13, 9), (16, 20, 22, 18), (18, 22, 23, 19), (17, 21, 20, 16), (19, 23, 21, 17), (32, 36, 38, 34), (34, 38, 39, 35), (26, 30, 31, 27), (24, 28, 30, 26), (25, 29, 28, 24), (27, 31, 29, 25), (33, 37, 36, 32), (35, 39, 37, 33), (40, 44, 46, 42), (42, 46, 47, 43), (41, 45, 44, 40), (43, 47, 45, 41), (50, 54, 55, 51), (48, 52, 54, 50), (49, 53, 52, 48), (51, 55, 53, 49), (61, 67, 66, 60), (59, 65, 64, 58), (57, 63, 62, 56), (56, 62, 67, 61), (60, 66, 65, 59), (58, 64, 63, 57), (67, 62, 68, 73), (65, 66, 72, 71), (63, 64, 70, 69), (66, 67, 73, 72), (64, 65, 71, 70), (62, 63, 69, 68), (81, 80, 79, 78), (83, 82, 77, 76), (85, 84, 75, 74), (80, 85, 74, 79), (82, 81, 78, 77), (84, 83, 76, 75), (69, 70, 83, 84), (71, 72, 81, 82), (73, 68, 85, 80), (68, 69, 84, 85), (70, 71, 82, 83), (72, 73, 80, 81), (91, 97, 96, 90), (89, 95, 94, 88), (87, 93, 92, 86), (86, 92, 97, 91), (90, 96, 95, 89), (88, 94, 93, 87), (97, 92, 98, 103), (95, 96, 102, 101), (93, 94, 100, 99), (96, 97, 103, 102), (94, 95, 101, 100), (92, 93, 99, 98), (111, 110, 109, 108), (113, 112, 107, 106), (115, 114, 105, 104), (110, 115, 104, 109), (112, 111, 108, 107), (114, 113, 106, 105), (99, 100, 113, 114), (101, 102, 111, 112), (103, 98, 115, 110), (98, 99, 114, 115), (100, 101, 112, 113), (102, 103, 110, 111), (121, 127, 126, 120), (119, 125, 124, 118), (117, 123, 122, 116), (116, 122, 127, 121), (120, 126, 125, 119), (118, 124, 123, 117), (127, 122, 128, 133), (125, 126, 132, 131), (123, 124, 130, 129), (126, 127, 133, 132), (124, 125, 131, 130), (122, 123, 129, 128), (141, 140, 139, 138), (143, 142, 137, 136), (145, 144, 135, 134), (140, 145, 134, 139), (142, 141, 138, 137), (144, 143, 136, 135), (129, 130, 143, 144), (131, 132, 141, 142), (133, 128, 145, 140), (128, 129, 144, 145), (130, 131, 142, 143), (132, 133, 140, 141), (151, 157, 156, 150), (149, 155, 154, 148), (147, 153, 152, 146), (146, 152, 157, 151), (150, 156, 155, 149), (148, 154, 153, 147), (157, 152, 158, 163), (155, 156, 162, 161), (153, 154, 160, 159), (156, 157, 163, 162), (154, 155, 161, 160), (152, 153, 159, 158), (171, 170, 169, 168), (173, 172, 167, 166), (175, 174, 165, 164), (170, 175, 164, 169), (172, 171, 168, 167), (174, 173, 166, 165), (159, 160, 173, 174), (161, 162, 171, 172), (163, 158, 175, 170), (158, 159, 174, 175), (160, 161, 172, 173), (162, 163, 170, 171), (181, 187, 186, 180), (179, 185, 184, 178), (177, 183, 182, 176), (176, 182, 187, 181), (180, 186, 185, 179), (178, 184, 183, 177), (187, 182, 188, 193), (185, 186, 192, 191), (183, 184, 190, 189), (186, 187, 193, 192), (184, 185, 191, 190), (182, 183, 189, 188), (201, 200, 199, 198), (203, 202, 197, 196), (205, 204, 195, 194), (200, 205, 194, 199), (202, 201, 198, 197), (204, 203, 196, 195), (189, 190, 203, 204), (191, 192, 201, 202), (193, 188, 205, 200), (188, 189, 204, 205), (190, 191, 202, 203), (192, 193, 200, 201), (211, 217, 216, 210), (209, 215, 214, 208), (207, 213, 212, 206), (206, 212, 217, 211), (210, 216, 215, 209), (208, 214, 213, 207), (217, 212, 218, 223), (215, 216, 222, 221), (213, 214, 220, 219), (216, 217, 223, 222), (214, 215, 221, 220), (212, 213, 219, 218), (231, 230, 229, 228), (233, 232, 227, 226), (235, 234, 225, 224), (230, 235, 224, 229), (232, 231, 228, 227), (234, 233, 226, 225), (219, 220, 233, 234), (221, 222, 231, 232), (223, 218, 235, 230), (218, 219, 234, 235), (220, 221, 232, 233), (222, 223, 230, 231), (241, 247, 246, 240), (239, 245, 244, 238), (237, 243, 242, 236), (236, 242, 247, 241), (240, 246, 245, 239), (238, 244, 243, 237), (247, 242, 248, 253), (245, 246, 252, 251), (243, 244, 250, 249), (246, 247, 253, 252), (244, 245, 251, 250), (242, 243, 249, 248), (261, 260, 259, 258), (263, 262, 257, 256), (265, 264, 255, 254), (260, 265, 254, 259), (262, 261, 258, 257), (264, 263, 256, 255), (249, 250, 263, 264), (251, 252, 261, 262), (253, 248, 265, 260), (248, 249, 264, 265), (250, 251, 262, 263), (252, 253, 260, 261), (282, 314, 284, 266), (269, 288, 290, 270), (270, 290, 292, 271), (271, 292, 294, 272), (272, 294, 296, 273), (273, 296, 298, 274), (274, 298, 300, 275), (275, 300, 302, 276), (276, 302, 304, 277), (277, 304, 306, 278), (278, 306, 308, 279), (279, 308, 310, 280), (280, 310, 312, 281), (281, 312, 314, 282), (268, 286, 288, 269), (301, 299, 267), (291, 289, 267), (286, 284, 283, 285), (288, 286, 285, 287), (290, 288, 287, 289), (292, 290, 289, 291), (294, 292, 291, 293), (296, 294, 293, 295), (298, 296, 295, 297), (300, 298, 297, 299), (302, 300, 299, 301), (304, 302, 301, 303), (306, 304, 303, 305), (308, 306, 305, 307), (310, 308, 307, 309), (312, 310, 309, 311), (314, 312, 311, 313), (284, 314, 313, 283), (266, 284, 286, 268), (311, 309, 267), (287, 285, 267), (297, 295, 267), (307, 305, 267), (293, 291, 267), (303, 301, 267), (313, 311, 267), (289, 287, 267), (299, 297, 267), (309, 307, 267), (283, 313, 267), (285, 283, 267), (295, 293, 267), (305, 303, 267), (317, 316, 332, 333), (325, 324, 340, 341), (318, 317, 333, 334), (326, 325, 341, 342), (319, 318, 334, 335), (327, 326, 342, 343), (320, 319, 335, 336), (328, 327, 343, 344), (321, 320, 336, 337), (329, 328, 344, 345), (322, 321, 337, 338), (330, 329, 345, 346), (323, 322, 338, 339), (316, 315, 331, 332), (315, 330, 346, 331), (324, 323, 339, 340), (349, 365, 364, 348), (357, 373, 372, 356), (350, 366, 365, 349), (358, 374, 373, 357), (351, 367, 366, 350), (359, 375, 374, 358), (352, 368, 367, 351), (360, 376, 375, 359), (353, 369, 368, 352), (361, 377, 376, 360), (354, 370, 369, 353), (362, 378, 377, 361), (355, 371, 370, 354), (348, 364, 363, 347), (347, 363, 378, 362), (356, 372, 371, 355), (322, 354, 353, 321), (335, 367, 368, 336), (323, 355, 354, 322), (336, 368, 369, 337), (324, 356, 355, 323), (337, 369, 370, 338), (325, 357, 356, 324), (338, 370, 371, 339), (326, 358, 357, 325), (339, 371, 372, 340), (327, 359, 358, 326), (340, 372, 373, 341), (328, 360, 359, 327), (341, 373, 374, 342), (329, 361, 360, 328), (316, 348, 347, 315), (342, 374, 375, 343), (330, 362, 361, 329), (317, 349, 348, 316), (343, 375, 376, 344), (315, 347, 362, 330), (318, 350, 349, 317), (344, 376, 377, 345), (331, 363, 364, 332), (319, 351, 350, 318), (345, 377, 378, 346), (332, 364, 365, 333), (320, 352, 351, 319), (346, 378, 363, 331), (333, 365, 366, 334), (321, 353, 352, 320), (334, 366, 367, 335), (380, 379, 381, 382), (384, 386, 385, 383), (381, 385, 386, 382), (379, 383, 385, 381), (380, 384, 383, 379), (382, 386, 384, 380), (388, 387, 389, 390), (392, 394, 393, 391), (389, 393, 394, 390), (387, 391, 393, 389), (388, 392, 391, 387), (390, 394, 392, 388), (396, 395, 397, 398), (400, 402, 401, 399), (397, 401, 402, 398), (395, 399, 401, 397), (396, 400, 399, 395), (398, 402, 400, 396), (404, 403, 405, 406), (408, 410, 409, 407), (405, 409, 410, 406), (403, 407, 409, 405), (404, 408, 407, 403), (406, 410, 408, 404), (485, 483, 414, 413), (425, 426, 490, 489), (481, 482, 416, 415), (419, 420, 467, 470, 469, 422, 421), (426, 422, 469, 468, 490), (482, 480, 412, 416), (433, 434, 432, 431), (427, 428, 430, 429), (434, 430, 428, 432), (441, 442, 440, 439), (435, 436, 438, 437), (442, 438, 436, 440), (487, 488, 448, 447), (443, 444, 471, 474, 473, 446, 445), (450, 446, 473, 472, 471, 444, 448, 488), (457, 458, 456, 455), (451, 452, 454, 453), (458, 454, 452, 456), (475, 476, 462, 461), (477, 478, 464, 463), (478, 476, 460, 464), (469, 470, 468), (468, 470, 467), (473, 474, 472), (472, 474, 471), (466, 462, 476, 478), (465, 466, 478, 477), (459, 460, 476, 475), (486, 483, 480, 482), (484, 486, 482, 481), (411, 412, 480, 479), (417, 418, 486, 484), (418, 414, 483, 486), (479, 480, 483, 485), (449, 450, 488, 487), (490, 468, 467, 420, 424), (489, 490, 424, 423), (437, 438, 442, 441), (429, 430, 434, 433), (413, 414, 418, 417), (461, 462, 466, 465), (451, 455, 456, 452), (453, 454, 458, 457), (450, 449, 446), (459, 463, 464, 460), (411, 415, 416, 412), (423, 424, 420), (427, 431, 432, 428), (435, 439, 440, 436), (420, 419, 423), (445, 446, 449), (426, 425, 421, 422), (447, 448, 444, 443)])
_uv = me_cylinder_001.uv_layers.new(name='UVMap')
_uv.uv.foreach_set('vector', [0.1551, 0.8447, 0.1551, 0.8447, 0.1551, 0.8447, 0.1551, 0.8447, 0.1551, 0.8447, 0.1551, 0.8447, 0.1551, 0.8447, 0.1551, 0.8447, 0.1551, 0.8447, 0.1551, 0.8447, 0.1551, 0.8447, 0.1551, 0.8447, 0.1551, 0.8447, 0.1551, 0.8447, 0.1551, 0.8447, 0.1551, 0.8447, 0.1551, 0.8447, 0.1551, 0.8447, 0.1551, 0.8447, 0.1551, 0.8447, 0.1551, 0.8447, 0.1551, 0.8447, 0.1551, 0.8447, 0.1551, 0.8447, 0.1551, 0.8447, 0.1551, 0.8447, 0.1551, 0.8447, 0.1551, 0.8447, 0.1551, 0.8447, 0.1551, 0.8447, 0.1551, 0.8447, 0.1551, 0.8447, 0.1551, 0.8447, 0.1551, 0.8447, 0.1551, 0.8447, 0.1551, 0.8447, 0.1551, 0.8447, 0.1551, 0.8447, 0.1551, 0.8447, 0.1551, 0.8447, 0.1551, 0.8447, 0.1551, 0.8447, 0.1551, 0.8447, 0.1551, 0.8447, 0.1551, 0.8447, 0.1551, 0.8447, 0.1551, 0.8447, 0.1551, 0.8447, 0.1551, 0.8447, 0.1551, 0.8447, 0.1551, 0.8447, 0.1551, 0.8447, 0.1551, 0.8447, 0.1551, 0.8447, 0.1551, 0.8447, 0.1551, 0.8447, 0.1551, 0.8447, 0.1551, 0.8447, 0.1551, 0.8447, 0.1551, 0.8447, 0.1551, 0.8447, 0.1551, 0.8447, 0.1551, 0.8447, 0.1551, 0.8447, 0.1551, 0.8447, 0.1551, 0.8447, 0.1551, 0.8447, 0.1551, 0.8447, 0.1551, 0.8447, 0.1551, 0.8447, 0.1551, 0.8447, 0.1551, 0.8447, 0.1551, 0.8447, 0.1551, 0.8447, 0.1551, 0.8447, 0.1551, 0.8447, 0.1551, 0.8447, 0.1551, 0.8447, 0.1551, 0.8447, 0.1551, 0.8447, 0.1551, 0.8447, 0.1551, 0.8447, 0.1551, 0.8447, 0.1551, 0.8447, 0.1551, 0.8447, 0.1551, 0.8447, 0.1551, 0.8447, 0.1551, 0.8447, 0.1551, 0.8447, 0.1551, 0.8447, 0.1551, 0.8447, 0.1551, 0.8447, 0.1551, 0.8447, 0.1551, 0.8447, 0.1551, 0.8447, 0.1551, 0.8447, 0.1551, 0.8447, 0.1551, 0.8447, 0.1551, 0.8447, 0.1551, 0.8447, 0.1551, 0.8447, 0.1551, 0.8447, 0.1551, 0.8447, 0.1551, 0.8447, 0.1551, 0.8447, 0.1551, 0.8447, 0.1551, 0.8447, 0.1551, 0.8447, 0.1551, 0.8447, 0.1551, 0.8447, 0.1551, 0.8447, 0.1551, 0.8447, 0.1484, 0.9443, 0.1484, 0.9443, 0.1484, 0.9443, 0.1484, 0.9443, 0.1484, 0.9443, 0.1484, 0.9443, 0.1484, 0.9443, 0.1484, 0.9443, 0.1484, 0.9443, 0.1484, 0.9443, 0.1484, 0.9443, 0.1484, 0.9443, 0.1484, 0.9443, 0.1484, 0.9443, 0.1484, 0.9443, 0.1484, 0.9443, 0.1484, 0.9443, 0.1484, 0.9443, 0.1484, 0.9443, 0.1484, 0.9443, 0.1484, 0.9443, 0.1484, 0.9443, 0.1484, 0.9443, 0.1484, 0.9443, 0.1484, 0.9443, 0.1484, 0.9443, 0.1484, 0.9443, 0.1484, 0.9443, 0.1484, 0.9443, 0.1484, 0.9443, 0.1484, 0.9443, 0.1484, 0.9443, 0.1484, 0.9443, 0.1484, 0.9443, 0.1484, 0.9443, 0.1484, 0.9443, 0.1484, 0.9443, 0.1484, 0.9443, 0.1484, 0.9443, 0.1484, 0.9443, 0.1484, 0.9443, 0.1484, 0.9443, 0.1484, 0.9443, 0.1484, 0.9443, 0.1484, 0.9443, 0.1484, 0.9443, 0.1484, 0.9443, 0.1484, 0.9443, 0.1484, 0.9443, 0.1484, 0.9443, 0.1484, 0.9443, 0.1484, 0.9443, 0.1484, 0.9443, 0.1484, 0.9443, 0.1484, 0.9443, 0.1484, 0.9443, 0.1484, 0.9443, 0.1484, 0.9443, 0.1484, 0.9443, 0.1484, 0.9443, 0.1484, 0.9443, 0.1484, 0.9443, 0.1484, 0.9443, 0.1484, 0.9443, 0.1484, 0.9443, 0.1484, 0.9443, 0.1484, 0.9443, 0.1484, 0.9443, 0.1484, 0.9443, 0.1484, 0.9443, 0.1484, 0.9443, 0.1484, 0.9443, 0.1484, 0.9443, 0.1484, 0.9443, 0.1484, 0.9443, 0.1484, 0.9443, 0.1484, 0.9443, 0.1484, 0.9443, 0.1484, 0.9443, 0.1484, 0.9443, 0.1484, 0.9443, 0.1484, 0.9443, 0.1484, 0.9443, 0.1484, 0.9443, 0.1484, 0.9443, 0.1484, 0.9443, 0.1484, 0.9443, 0.1484, 0.9443, 0.1484, 0.9443, 0.1484, 0.9443, 0.1484, 0.9443, 0.1484, 0.9443, 0.1484, 0.9443, 0.1484, 0.9443, 0.1484, 0.9443, 0.1484, 0.9443, 0.1484, 0.9443, 0.1484, 0.9443, 0.1484, 0.9443, 0.1484, 0.9443, 0.1484, 0.9443, 0.1484, 0.9443, 0.1484, 0.9443, 0.1484, 0.9443, 0.1484, 0.9443, 0.1484, 0.9443, 0.1484, 0.9443, 0.1484, 0.9443, 0.1484, 0.9443, 0.1484, 0.9443, 0.1484, 0.9443, 0.1484, 0.9443, 0.1484, 0.9443, 0.1484, 0.9443, 0.1484, 0.9443, 0.1484, 0.9443, 0.1484, 0.9443, 0.1484, 0.9443, 0.1484, 0.9443, 0.1484, 0.9443, 0.1484, 0.9443, 0.1484, 0.9443, 0.1484, 0.9443, 0.1484, 0.9443, 0.1484, 0.9443, 0.1484, 0.9443, 0.1484, 0.9443, 0.1484, 0.9443, 0.1484, 0.9443, 0.1484, 0.9443, 0.1484, 0.9443, 0.1484, 0.9443, 0.1484, 0.9443, 0.1484, 0.9443, 0.1484, 0.9443, 0.1484, 0.9443, 0.1484, 0.9443, 0.1484, 0.9443, 0.1484, 0.9443, 0.1484, 0.9443, 0.1484, 0.9443, 0.1484, 0.9443, 0.1484, 0.9443, 0.1484, 0.9443, 0.1484, 0.9443, 0.1484, 0.9443, 0.1484, 0.9443, 0.1484, 0.9443, 0.1484, 0.9443, 0.1484, 0.9443, 0.1484, 0.9443, 0.1484, 0.9443, 0.1484, 0.9443, 0.1484, 0.9443, 0.1484, 0.9443, 0.1484, 0.9443, 0.1484, 0.9443, 0.1484, 0.9443, 0.1484, 0.9443, 0.1484, 0.9443, 0.1484, 0.9443, 0.1484, 0.9443, 0.1484, 0.9443, 0.1484, 0.9443, 0.1484, 0.9443, 0.1484, 0.9443, 0.1484, 0.9443, 0.1484, 0.9443, 0.1484, 0.9443, 0.1484, 0.9443, 0.1484, 0.9443, 0.1484, 0.9443, 0.1484, 0.9443, 0.1484, 0.9443, 0.1484, 0.9443, 0.1484, 0.9443, 0.1484, 0.9443, 0.1484, 0.9443, 0.1484, 0.9443, 0.1484, 0.9443, 0.1484, 0.9443, 0.1484, 0.9443, 0.1484, 0.9443, 0.1484, 0.9443, 0.1484, 0.9443, 0.1484, 0.9443, 0.1484, 0.9443, 0.1484, 0.9443, 0.1484, 0.9443, 0.1484, 0.9443, 0.1484, 0.9443, 0.1484, 0.9443, 0.1484, 0.9443, 0.1484, 0.9443, 0.1484, 0.9443, 0.1484, 0.9443, 0.1484, 0.9443, 0.1484, 0.9443, 0.1484, 0.9443, 0.1484, 0.9443, 0.1484, 0.9443, 0.1484, 0.9443, 0.1484, 0.9443, 0.1484, 0.9443, 0.1484, 0.9443, 0.1484, 0.9443, 0.1484, 0.9443, 0.1484, 0.9443, 0.1484, 0.9443, 0.1484, 0.9443, 0.1484, 0.9443, 0.1484, 0.9443, 0.1484, 0.9443, 0.1484, 0.9443, 0.1484, 0.9443, 0.1484, 0.9443, 0.1484, 0.9443, 0.1484, 0.9443, 0.1484, 0.9443, 0.1484, 0.9443, 0.1484, 0.9443, 0.1484, 0.9443, 0.1484, 0.9443, 0.1484, 0.9443, 0.1484, 0.9443, 0.1484, 0.9443, 0.1484, 0.9443, 0.1484, 0.9443, 0.1484, 0.9443, 0.1484, 0.9443, 0.1484, 0.9443, 0.1484, 0.9443, 0.1484, 0.9443, 0.1484, 0.9443, 0.1484, 0.9443, 0.1484, 0.9443, 0.1484, 0.9443, 0.1484, 0.9443, 0.1484, 0.9443, 0.1484, 0.9443, 0.1484, 0.9443, 0.1484, 0.9443, 0.1484, 0.9443, 0.1484, 0.9443, 0.1484, 0.9443, 0.1484, 0.9443, 0.1484, 0.9443, 0.1484, 0.9443, 0.1484, 0.9443, 0.1484, 0.9443, 0.1484, 0.9443, 0.1484, 0.9443, 0.1484, 0.9443, 0.1484, 0.9443, 0.1484, 0.9443, 0.1484, 0.9443, 0.1484, 0.9443, 0.1484, 0.9443, 0.1484, 0.9443, 0.1484, 0.9443, 0.1484, 0.9443, 0.1484, 0.9443, 0.1484, 0.9443, 0.1484, 0.9443, 0.1484, 0.9443, 0.1484, 0.9443, 0.1484, 0.9443, 0.1484, 0.9443, 0.1484, 0.9443, 0.1484, 0.9443, 0.1484, 0.9443, 0.1484, 0.9443, 0.1484, 0.9443, 0.1484, 0.9443, 0.1484, 0.9443, 0.1484, 0.9443, 0.1484, 0.9443, 0.1484, 0.9443, 0.1484, 0.9443, 0.1484, 0.9443, 0.1484, 0.9443, 0.1484, 0.9443, 0.1484, 0.9443, 0.1484, 0.9443, 0.1484, 0.9443, 0.1484, 0.9443, 0.1484, 0.9443, 0.1484, 0.9443, 0.1484, 0.9443, 0.1484, 0.9443, 0.1484, 0.9443, 0.1484, 0.9443, 0.1484, 0.9443, 0.1484, 0.9443, 0.1484, 0.9443, 0.1484, 0.9443, 0.1484, 0.9443, 0.1484, 0.9443, 0.1484, 0.9443, 0.1484, 0.9443, 0.1484, 0.9443, 0.1484, 0.9443, 0.1484, 0.9443, 0.1484, 0.9443, 0.1484, 0.9443, 0.1484, 0.9443, 0.1484, 0.9443, 0.1484, 0.9443, 0.1484, 0.9443, 0.1484, 0.9443, 0.1484, 0.9443, 0.1484, 0.9443, 0.1484, 0.9443, 0.1484, 0.9443, 0.1484, 0.9443, 0.1484, 0.9443, 0.1484, 0.9443, 0.1484, 0.9443, 0.1484, 0.9443, 0.1484, 0.9443, 0.1484, 0.9443, 0.1484, 0.9443, 0.1484, 0.9443, 0.1484, 0.9443, 0.1484, 0.9443, 0.1484, 0.9443, 0.1484, 0.9443, 0.1484, 0.9443, 0.1484, 0.9443, 0.1484, 0.9443, 0.1484, 0.9443, 0.1484, 0.9443, 0.1484, 0.9443, 0.1484, 0.9443, 0.1484, 0.9443, 0.1484, 0.9443, 0.1484, 0.9443, 0.1484, 0.9443, 0.1484, 0.9443, 0.1484, 0.9443, 0.1484, 0.9443, 0.1484, 0.9443, 0.1484, 0.9443, 0.1484, 0.9443, 0.1484, 0.9443, 0.1484, 0.9443, 0.1484, 0.9443, 0.1484, 0.9443, 0.1484, 0.9443, 0.1484, 0.9443, 0.1484, 0.9443, 0.1484, 0.9443, 0.1484, 0.9443, 0.1484, 0.9443, 0.1484, 0.9443, 0.1484, 0.9443, 0.1484, 0.9443, 0.1484, 0.9443, 0.1484, 0.9443, 0.1484, 0.9443, 0.1484, 0.9443, 0.1484, 0.9443, 0.1484, 0.9443, 0.1484, 0.9443, 0.1484, 0.9443, 0.1484, 0.9443, 0.1484, 0.9443, 0.1484, 0.9443, 0.1484, 0.9443, 0.1484, 0.9443, 0.1484, 0.9443, 0.1484, 0.9443, 0.1484, 0.9443, 0.1484, 0.9443, 0.1484, 0.9443, 0.1484, 0.9443, 0.1484, 0.9443, 0.1484, 0.9443, 0.1484, 0.9443, 0.1484, 0.9443, 0.1484, 0.9443, 0.1484, 0.9443, 0.1484, 0.9443, 0.1484, 0.9443, 0.1484, 0.9443, 0.1484, 0.9443, 0.1484, 0.9443, 0.1484, 0.9443, 0.1484, 0.9443, 0.1484, 0.9443, 0.1484, 0.9443, 0.1484, 0.9443, 0.1484, 0.9443, 0.1484, 0.9443, 0.1484, 0.9443, 0.1484, 0.9443, 0.1484, 0.9443, 0.1484, 0.9443, 0.1484, 0.9443, 0.1484, 0.9443, 0.1484, 0.9443, 0.1484, 0.9443, 0.1484, 0.9443, 0.1484, 0.9443, 0.1484, 0.9443, 0.1484, 0.9443, 0.1484, 0.9443, 0.1484, 0.9443, 0.1484, 0.9443, 0.1484, 0.9443, 0.1484, 0.9443, 0.1484, 0.9443, 0.1484, 0.9443, 0.1484, 0.9443, 0.1484, 0.9443, 0.1484, 0.9443, 0.1484, 0.9443, 0.1484, 0.9443, 0.1484, 0.9443, 0.1484, 0.9443, 0.1484, 0.9443, 0.1484, 0.9443, 0.1484, 0.9443, 0.1484, 0.9443, 0.1484, 0.9443, 0.1484, 0.9443, 0.1484, 0.9443, 0.1484, 0.9443, 0.1484, 0.9443, 0.1484, 0.9443, 0.1484, 0.9443, 0.1484, 0.9443, 0.1484, 0.9443, 0.1484, 0.9443, 0.1484, 0.9443, 0.1484, 0.9443, 0.1484, 0.9443, 0.1484, 0.9443, 0.1484, 0.9443, 0.1484, 0.9443, 0.1484, 0.9443, 0.1484, 0.9443, 0.1484, 0.9443, 0.1484, 0.9443, 0.1484, 0.9443, 0.1484, 0.9443, 0.1484, 0.9443, 0.1484, 0.9443, 0.1484, 0.9443, 0.1484, 0.9443, 0.1484, 0.9443, 0.1484, 0.9443, 0.1484, 0.9443, 0.1484, 0.9443, 0.1484, 0.9443, 0.1484, 0.9443, 0.1484, 0.9443, 0.1484, 0.9443, 0.1484, 0.9443, 0.1484, 0.9443, 0.1484, 0.9443, 0.1484, 0.9443, 0.1484, 0.9443, 0.1484, 0.9443, 0.1484, 0.9443, 0.1484, 0.9443, 0.1484, 0.9443, 0.1484, 0.9443, 0.1484, 0.9443, 0.1484, 0.9443, 0.1484, 0.9443, 0.1484, 0.9443, 0.1484, 0.9443, 0.1484, 0.9443, 0.1484, 0.9443, 0.1484, 0.9443, 0.1484, 0.9443, 0.1484, 0.9443, 0.1484, 0.9443, 0.1484, 0.9443, 0.1484, 0.9443, 0.1484, 0.9443, 0.1484, 0.9443, 0.1484, 0.9443, 0.1484, 0.9443, 0.1484, 0.9443, 0.1484, 0.9443, 0.1484, 0.9443, 0.1484, 0.9443, 0.1484, 0.9443, 0.1484, 0.9443, 0.1484, 0.9443, 0.1484, 0.9443, 0.1484, 0.9443, 0.1484, 0.9443, 0.1484, 0.9443, 0.1484, 0.9443, 0.1484, 0.9443, 0.1484, 0.9443, 0.1484, 0.9443, 0.1484, 0.9443, 0.1484, 0.9443, 0.1484, 0.9443, 0.1484, 0.9443, 0.1484, 0.9443, 0.1484, 0.9443, 0.1484, 0.9443, 0.1484, 0.9443, 0.1484, 0.9443, 0.1484, 0.9443, 0.1484, 0.9443, 0.1484, 0.9443, 0.1484, 0.9443, 0.1484, 0.9443, 0.1484, 0.9443, 0.1484, 0.9443, 0.1484, 0.9443, 0.1484, 0.9443, 0.1484, 0.9443, 0.1484, 0.9443, 0.1484, 0.9443, 0.1484, 0.9443, 0.1484, 0.9443, 0.1484, 0.9443, 0.1484, 0.9443, 0.1484, 0.9443, 0.1484, 0.9443, 0.1484, 0.9443, 0.1484, 0.9443, 0.1484, 0.9443, 0.1484, 0.9443, 0.1484, 0.9443, 0.1484, 0.9443, 0.1484, 0.9443, 0.1484, 0.9443, 0.1484, 0.9443, 0.1484, 0.9443, 0.1484, 0.9443, 0.1484, 0.9443, 0.1484, 0.9443, 0.1484, 0.9443, 0.1484, 0.9443, 0.1484, 0.9443, 0.1484, 0.9443, 0.1484, 0.9443, 0.1484, 0.9443, 0.1484, 0.9443, 0.1484, 0.9443, 0.1484, 0.9443, 0.1484, 0.9443, 0.1484, 0.9443, 0.1484, 0.9443, 0.1484, 0.9443, 0.1484, 0.9443, 0.1484, 0.9443, 0.1484, 0.9443, 0.1484, 0.9443, 0.1484, 0.9443, 0.1484, 0.9443, 0.1484, 0.9443, 0.1484, 0.9443, 0.1484, 0.9443, 0.1484, 0.9443, 0.1484, 0.9443, 0.1484, 0.9443, 0.1484, 0.9443, 0.1484, 0.9443, 0.1484, 0.9443, 0.1484, 0.9443, 0.1484, 0.9443, 0.1484, 0.9443, 0.1484, 0.9443, 0.1484, 0.9443, 0.1484, 0.9443, 0.1484, 0.9443, 0.1484, 0.9443, 0.1484, 0.9443, 0.1484, 0.9443, 0.1484, 0.9443, 0.1484, 0.9443, 0.1484, 0.9443, 0.1484, 0.9443, 0.1484, 0.9443, 0.1484, 0.9443, 0.1484, 0.9443, 0.1484, 0.9443, 0.1484, 0.9443, 0.1484, 0.9443, 0.1484, 0.9443, 0.1484, 0.9443, 0.1484, 0.9443, 0.1484, 0.9443, 0.1484, 0.9443, 0.1484, 0.9443, 0.1484, 0.9443, 0.1484, 0.9443, 0.1484, 0.9443, 0.1484, 0.9443, 0.1484, 0.9443, 0.1484, 0.9443, 0.1484, 0.9443, 0.1484, 0.9443, 0.1484, 0.9443, 0.1484, 0.9443, 0.1484, 0.9443, 0.1484, 0.9443, 0.1484, 0.9443, 0.1484, 0.9443, 0.1484, 0.9443, 0.1484, 0.9443, 0.1484, 0.9443, 0.1484, 0.9443, 0.1484, 0.9443, 0.1484, 0.9443, 0.1484, 0.9443, 0.1484, 0.9443, 0.1484, 0.9443, 0.1484, 0.9443, 0.1484, 0.9443, 0.1484, 0.9443, 0.1484, 0.9443, 0.1484, 0.9443, 0.1484, 0.9443, 0.1484, 0.9443, 0.1484, 0.9443, 0.1484, 0.9443, 0.1484, 0.9443, 0.1484, 0.9443, 0.1484, 0.9443, 0.1484, 0.9443, 0.1484, 0.9443, 0.1484, 0.9443, 0.1484, 0.9443, 0.1484, 0.9443, 0.1484, 0.9443, 0.1484, 0.9443, 0.1484, 0.9443, 0.1484, 0.9443, 0.1484, 0.9443, 0.1484, 0.9443, 0.1484, 0.9443, 0.1484, 0.9443, 0.1484, 0.9443, 0.1484, 0.9443, 0.1484, 0.9443, 0.1484, 0.9443, 0.1484, 0.9443, 0.1484, 0.9443, 0.1484, 0.9443, 0.1484, 0.9443, 0.1484, 0.9443, 0.1484, 0.9443, 0.1484, 0.9443, 0.1484, 0.9443, 0.1484, 0.9443, 0.1484, 0.9443, 0.1484, 0.9443, 0.1484, 0.9443, 0.1484, 0.9443, 0.1484, 0.9443, 0.1484, 0.9443, 0.1484, 0.9443, 0.1484, 0.9443, 0.1484, 0.9443, 0.1484, 0.9443, 0.1484, 0.9443, 0.1484, 0.9443, 0.1484, 0.9443, 0.1484, 0.9443, 0.1484, 0.9443, 0.1484, 0.9443, 0.1484, 0.9443, 0.1348, 0.9678, 0.1348, 0.9678, 0.1348, 0.9678, 0.1348, 0.9678, 0.1348, 0.9678, 0.1348, 0.9678, 0.1348, 0.9678, 0.1348, 0.9678, 0.1348, 0.9678, 0.1348, 0.9678, 0.1348, 0.9678, 0.1348, 0.9678, 0.1348, 0.9678, 0.1348, 0.9678, 0.1348, 0.9678, 0.1348, 0.9678, 0.1348, 0.9678, 0.1348, 0.9678, 0.1348, 0.9678, 0.1348, 0.9678, 0.1348, 0.9678, 0.1348, 0.9678, 0.1348, 0.9678, 0.1348, 0.9678, 0.1348, 0.9678, 0.1348, 0.9678, 0.1348, 0.9678, 0.1348, 0.9678, 0.1348, 0.9678, 0.1348, 0.9678, 0.1348, 0.9678, 0.1348, 0.9678, 0.1348, 0.9678, 0.1348, 0.9678, 0.1348, 0.9678, 0.1348, 0.9678, 0.1348, 0.9678, 0.1348, 0.9678, 0.1348, 0.9678, 0.1348, 0.9678, 0.1348, 0.9678, 0.1348, 0.9678, 0.1348, 0.9678, 0.1348, 0.9678, 0.1348, 0.9678, 0.1348, 0.9678, 0.1348, 0.9678, 0.1348, 0.9678, 0.1348, 0.9678, 0.1348, 0.9678, 0.1348, 0.9678, 0.1348, 0.9678, 0.1348, 0.9678, 0.1348, 0.9678, 0.1348, 0.9678, 0.1348, 0.9678, 0.1348, 0.9678, 0.1348, 0.9678, 0.1348, 0.9678, 0.1348, 0.9678, 0.1348, 0.9678, 0.1348, 0.9678, 0.1348, 0.9678, 0.1348, 0.9678, 0.1348, 0.9678, 0.1348, 0.9678, 0.1348, 0.9678, 0.1348, 0.9678, 0.1348, 0.9678, 0.1348, 0.9678, 0.1348, 0.9678, 0.1348, 0.9678, 0.1348, 0.9678, 0.1348, 0.9678, 0.1348, 0.9678, 0.1348, 0.9678, 0.1348, 0.9678, 0.1348, 0.9678, 0.1348, 0.9678, 0.1348, 0.9678, 0.1348, 0.9678, 0.1348, 0.9678, 0.1348, 0.9678, 0.1348, 0.9678, 0.1348, 0.9678, 0.1348, 0.9678, 0.1348, 0.9678, 0.1348, 0.9678, 0.1348, 0.9678, 0.1348, 0.9678, 0.1348, 0.9678, 0.1348, 0.9678, 0.1348, 0.9678, 0.1348, 0.9678, 0.1348, 0.9678, 0.1348, 0.9678, 0.1348, 0.9678, 0.1348, 0.9678, 0.1348, 0.9678, 0.1348, 0.9678, 0.1348, 0.9678, 0.1348, 0.9678, 0.1348, 0.9678, 0.1348, 0.9678, 0.1348, 0.9678, 0.1348, 0.9678, 0.1348, 0.9678, 0.1348, 0.9678, 0.1348, 0.9678, 0.1348, 0.9678, 0.1348, 0.9678, 0.1348, 0.9678, 0.1348, 0.9678, 0.1348, 0.9678, 0.1348, 0.9678, 0.1348, 0.9678, 0.1348, 0.9678, 0.1348, 0.9678, 0.1348, 0.9678, 0.1348, 0.9678, 0.1348, 0.9678, 0.1348, 0.9678, 0.1348, 0.9678, 0.1348, 0.9678, 0.1348, 0.9678, 0.1348, 0.9678, 0.1348, 0.9678, 0.1348, 0.9678, 0.1348, 0.9678, 0.1348, 0.9678, 0.1348, 0.9678, 0.1348, 0.9678, 0.1348, 0.9678, 0.1348, 0.9678, 0.1348, 0.9678, 0.1348, 0.9678, 0.1348, 0.9678, 0.1348, 0.9678, 0.1348, 0.9678, 0.1348, 0.9678, 0.1348, 0.9678, 0.1348, 0.9678, 0.1348, 0.9678, 0.1348, 0.9678, 0.1348, 0.9678, 0.1348, 0.9678, 0.1348, 0.9678, 0.1348, 0.9678, 0.1348, 0.9678, 0.1348, 0.9678, 0.1348, 0.9678, 0.1348, 0.9678, 0.1348, 0.9678, 0.1348, 0.9678, 0.1348, 0.9678, 0.1348, 0.9678, 0.1348, 0.9678, 0.1348, 0.9678, 0.1348, 0.9678, 0.1348, 0.9678, 0.1348, 0.9678, 0.1348, 0.9678, 0.1348, 0.9678, 0.1348, 0.9678, 0.1348, 0.9678, 0.1348, 0.9678, 0.1348, 0.9678, 0.1348, 0.9678, 0.1348, 0.9678, 0.1348, 0.9678, 0.1348, 0.9678, 0.1348, 0.9678, 0.1348, 0.9678, 0.1348, 0.9678, 0.1348, 0.9678, 0.1348, 0.9678, 0.1641, 0.8408, 0.1641, 0.8408, 0.1641, 0.8408, 0.1641, 0.8408, 0.1641, 0.8408, 0.1641, 0.8408, 0.1641, 0.8408, 0.1641, 0.8408, 0.1641, 0.8408, 0.1641, 0.8408, 0.1641, 0.8408, 0.1641, 0.8408, 0.1641, 0.8408, 0.1641, 0.8408, 0.1641, 0.8408, 0.1641, 0.8408, 0.1641, 0.8408, 0.1641, 0.8408, 0.1641, 0.8408, 0.1641, 0.8408, 0.1641, 0.8408, 0.1641, 0.8408, 0.1641, 0.8408, 0.1641, 0.8408, 0.1641, 0.8408, 0.1641, 0.8408, 0.1641, 0.8408, 0.1641, 0.8408, 0.1641, 0.8408, 0.1641, 0.8408, 0.1641, 0.8408, 0.1641, 0.8408, 0.1641, 0.8408, 0.1641, 0.8408, 0.1641, 0.8408, 0.1641, 0.8408, 0.1641, 0.8408, 0.1641, 0.8408, 0.1641, 0.8408, 0.1641, 0.8408, 0.1641, 0.8408, 0.1641, 0.8408, 0.1641, 0.8408, 0.1641, 0.8408, 0.1641, 0.8408, 0.1641, 0.8408, 0.1641, 0.8408, 0.1641, 0.8408, 0.1641, 0.8408, 0.1641, 0.8408, 0.1641, 0.8408, 0.1641, 0.8408, 0.1641, 0.8408, 0.1641, 0.8408, 0.1641, 0.8408, 0.1641, 0.8408, 0.1641, 0.8408, 0.1641, 0.8408, 0.1641, 0.8408, 0.1641, 0.8408, 0.1641, 0.8408, 0.1641, 0.8408, 0.1641, 0.8408, 0.1641, 0.8408, 0.1348, 0.9678, 0.1348, 0.9678, 0.1348, 0.9678, 0.1348, 0.9678, 0.1348, 0.9678, 0.1348, 0.9678, 0.1348, 0.9678, 0.1348, 0.9678, 0.1348, 0.9678, 0.1348, 0.9678, 0.1348, 0.9678, 0.1348, 0.9678, 0.1348, 0.9678, 0.1348, 0.9678, 0.1348, 0.9678, 0.1348, 0.9678, 0.1348, 0.9678, 0.1348, 0.9678, 0.1348, 0.9678, 0.1348, 0.9678, 0.1348, 0.9678, 0.1348, 0.9678, 0.1348, 0.9678, 0.1348, 0.9678, 0.1348, 0.9678, 0.1348, 0.9678, 0.1348, 0.9678, 0.1348, 0.9678, 0.1348, 0.9678, 0.1348, 0.9678, 0.1348, 0.9678, 0.1348, 0.9678, 0.1348, 0.9678, 0.1348, 0.9678, 0.1348, 0.9678, 0.1348, 0.9678, 0.1348, 0.9678, 0.1348, 0.9678, 0.1348, 0.9678, 0.1348, 0.9678, 0.1348, 0.9678, 0.1348, 0.9678, 0.1348, 0.9678, 0.1348, 0.9678, 0.1348, 0.9678, 0.1348, 0.9678, 0.1348, 0.9678, 0.1348, 0.9678, 0.1348, 0.9678, 0.1348, 0.9678, 0.1348, 0.9678, 0.1348, 0.9678, 0.1348, 0.9678, 0.1348, 0.9678, 0.1348, 0.9678, 0.1348, 0.9678, 0.1348, 0.9678, 0.1348, 0.9678, 0.1348, 0.9678, 0.1348, 0.9678, 0.1348, 0.9678, 0.1348, 0.9678, 0.1348, 0.9678, 0.1348, 0.9678, 0.1348, 0.9678, 0.1348, 0.9678, 0.1348, 0.9678, 0.1348, 0.9678, 0.1641, 0.8408, 0.1641, 0.8408, 0.1641, 0.8408, 0.1641, 0.8408, 0.1348, 0.9678, 0.1348, 0.9678, 0.1348, 0.9678, 0.1348, 0.9678, 0.1641, 0.8408, 0.1641, 0.8408, 0.1641, 0.8408, 0.1641, 0.8408, 0.1348, 0.9678, 0.1348, 0.9678, 0.1348, 0.9678, 0.1348, 0.9678, 0.1641, 0.8408, 0.1641, 0.8408, 0.1641, 0.8408, 0.1641, 0.8408, 0.1348, 0.9678, 0.1348, 0.9678, 0.1348, 0.9678, 0.1348, 0.9678, 0.1641, 0.8408, 0.1641, 0.8408, 0.1641, 0.8408, 0.1641, 0.8408, 0.1348, 0.9678, 0.1348, 0.9678, 0.1348, 0.9678, 0.1348, 0.9678, 0.1641, 0.8408, 0.1641, 0.8408, 0.1641, 0.8408, 0.1641, 0.8408, 0.1348, 0.9678, 0.1348, 0.9678, 0.1348, 0.9678, 0.1348, 0.9678, 0.1641, 0.8408, 0.1641, 0.8408, 0.1641, 0.8408, 0.1641, 0.8408, 0.1348, 0.9678, 0.1348, 0.9678, 0.1348, 0.9678, 0.1348, 0.9678, 0.1641, 0.8408, 0.1641, 0.8408, 0.1641, 0.8408, 0.1641, 0.8408, 0.1348, 0.9678, 0.1348, 0.9678, 0.1348, 0.9678, 0.1348, 0.9678, 0.1348, 0.9678, 0.1348, 0.9678, 0.1348, 0.9678, 0.1348, 0.9678, 0.1641, 0.8408, 0.1641, 0.8408, 0.1641, 0.8408, 0.1641, 0.8408, 0.1348, 0.9678, 0.1348, 0.9678, 0.1348, 0.9678, 0.1348, 0.9678, 0.1348, 0.9678, 0.1348, 0.9678, 0.1348, 0.9678, 0.1348, 0.9678, 0.1641, 0.8408, 0.1641, 0.8408, 0.1641, 0.8408, 0.1641, 0.8408, 0.1348, 0.9678, 0.1348, 0.9678, 0.1348, 0.9678, 0.1348, 0.9678, 0.1348, 0.9678, 0.1348, 0.9678, 0.1348, 0.9678, 0.1348, 0.9678, 0.1641, 0.8408, 0.1641, 0.8408, 0.1641, 0.8408, 0.1641, 0.8408, 0.1641, 0.8408, 0.1641, 0.8408, 0.1641, 0.8408, 0.1641, 0.8408, 0.1348, 0.9678, 0.1348, 0.9678, 0.1348, 0.9678, 0.1348, 0.9678, 0.1641, 0.8408, 0.1641, 0.8408, 0.1641, 0.8408, 0.1641, 0.8408, 0.1641, 0.8408, 0.1641, 0.8408, 0.1641, 0.8408, 0.1641, 0.8408, 0.1348, 0.9678, 0.1348, 0.9678, 0.1348, 0.9678, 0.1348, 0.9678, 0.1641, 0.8408, 0.1641, 0.8408, 0.1641, 0.8408, 0.1641, 0.8408, 0.1641, 0.8408, 0.1641, 0.8408, 0.1641, 0.8408, 0.1641, 0.8408, 0.1348, 0.9678, 0.1348, 0.9678, 0.1348, 0.9678, 0.1348, 0.9678, 0.1641, 0.8408, 0.1641, 0.8408, 0.1641, 0.8408, 0.1641, 0.8408, 0.1492, 0.7979, 0.1492, 0.7979, 0.1492, 0.7979, 0.1492, 0.7979, 0.1492, 0.7979, 0.1492, 0.7979, 0.1492, 0.7979, 0.1492, 0.7979, 0.1492, 0.7979, 0.1492, 0.7979, 0.1492, 0.7979, 0.1492, 0.7979, 0.1492, 0.7979, 0.1492, 0.7979, 0.1492, 0.7979, 0.1492, 0.7979, 0.1492, 0.7979, 0.1492, 0.7979, 0.1492, 0.7979, 0.1492, 0.7979, 0.1492, 0.7979, 0.1492, 0.7979, 0.1492, 0.7979, 0.1492, 0.7979, 0.1492, 0.7979, 0.1492, 0.7979, 0.1492, 0.7979, 0.1492, 0.7979, 0.1492, 0.7979, 0.1492, 0.7979, 0.1492, 0.7979, 0.1492, 0.7979, 0.1492, 0.7979, 0.1492, 0.7979, 0.1492, 0.7979, 0.1492, 0.7979, 0.1492, 0.7979, 0.1492, 0.7979, 0.1492, 0.7979, 0.1492, 0.7979, 0.1492, 0.7979, 0.1492, 0.7979, 0.1492, 0.7979, 0.1492, 0.7979, 0.1492, 0.7979, 0.1492, 0.7979, 0.1492, 0.7979, 0.1492, 0.7979, 0.1492, 0.7979, 0.1492, 0.7979, 0.1492, 0.7979, 0.1492, 0.7979, 0.1492, 0.7979, 0.1492, 0.7979, 0.1492, 0.7979, 0.1492, 0.7979, 0.1492, 0.7979, 0.1492, 0.7979, 0.1492, 0.7979, 0.1492, 0.7979, 0.1492, 0.7979, 0.1492, 0.7979, 0.1492, 0.7979, 0.1492, 0.7979, 0.1492, 0.7979, 0.1492, 0.7979, 0.1492, 0.7979, 0.1492, 0.7979, 0.1492, 0.7979, 0.1492, 0.7979, 0.1492, 0.7979, 0.1492, 0.7979, 0.1492, 0.7979, 0.1492, 0.7979, 0.1492, 0.7979, 0.1492, 0.7979, 0.1492, 0.7979, 0.1492, 0.7979, 0.1492, 0.7979, 0.1492, 0.7979, 0.1492, 0.7979, 0.1492, 0.7979, 0.1492, 0.7979, 0.1492, 0.7979, 0.1492, 0.7979, 0.1492, 0.7979, 0.1492, 0.7979, 0.1492, 0.7979, 0.1492, 0.7979, 0.1492, 0.7979, 0.1492, 0.7979, 0.1492, 0.7979, 0.1492, 0.7979, 0.1492, 0.7979, 0.1492, 0.7979, 0.1492, 0.7979, 0.1403, 0.7998, 0.1403, 0.7998, 0.1403, 0.7998, 0.1403, 0.7998, 0.1654, 0.7998, 0.1654, 0.7998, 0.1654, 0.7998, 0.1654, 0.7998, 0.1403, 0.7998, 0.1403, 0.7998, 0.1403, 0.7998, 0.1403, 0.7998, 0.1654, 0.7998, 0.1654, 0.7998, 0.1654, 0.7998, 0.1654, 0.7998, 0.1654, 0.7998, 0.1654, 0.7998, 0.1654, 0.7998, 0.1654, 0.7998, 0.1654, 0.7998, 0.1654, 0.7998, 0.1654, 0.7998, 0.1654, 0.7998, 0.1403, 0.7998, 0.1403, 0.7998, 0.1403, 0.7998, 0.1403, 0.7998, 0.1415, 0.8008, 0.1415, 0.8008, 0.1415, 0.8008, 0.1415, 0.8008, 0.1415, 0.8008, 0.1415, 0.8008, 0.1415, 0.8008, 0.1415, 0.8008, 0.1415, 0.8008, 0.1415, 0.8008, 0.1415, 0.8008, 0.1415, 0.8008, 0.1522, 0.7979, 0.1522, 0.7979, 0.1522, 0.7979, 0.1522, 0.7979, 0.1522, 0.7979, 0.1522, 0.7979, 0.1522, 0.7979, 0.1522, 0.7979, 0.1522, 0.7979, 0.1522, 0.7979, 0.1522, 0.7979, 0.1522, 0.7979, 0.1654, 0.7998, 0.1654, 0.7998, 0.1654, 0.7998, 0.1654, 0.7998, 0.1654, 0.7998, 0.1654, 0.7998, 0.1654, 0.7998, 0.1654, 0.7998, 0.1654, 0.7998, 0.1654, 0.7998, 0.1654, 0.7998, 0.1654, 0.7998, 0.1654, 0.7998, 0.1654, 0.7998, 0.1654, 0.7998, 0.1654, 0.7998, 0.1654, 0.7998, 0.1654, 0.7998, 0.1654, 0.7998, 0.1522, 0.7979, 0.1522, 0.7979, 0.1522, 0.7979, 0.1522, 0.7979, 0.1522, 0.7979, 0.1522, 0.7979, 0.1522, 0.7979, 0.1522, 0.7979, 0.1522, 0.7979, 0.1522, 0.7979, 0.1522, 0.7979, 0.1522, 0.7979, 0.1522, 0.7979, 0.1522, 0.7979, 0.1522, 0.7979, 0.1522, 0.7979, 0.1522, 0.7979, 0.1522, 0.7979, 0.1522, 0.7979, 0.1522, 0.7979, 0.1522, 0.7979, 0.1522, 0.7979, 0.1522, 0.7979, 0.1522, 0.7979, 0.1654, 0.7998, 0.1654, 0.7998, 0.1654, 0.7998, 0.1654, 0.7998, 0.1654, 0.7998, 0.1654, 0.7998, 0.1654, 0.7998, 0.1654, 0.7998, 0.1654, 0.7998, 0.1654, 0.7998, 0.1654, 0.7998, 0.1654, 0.7998, 0.1522, 0.7979, 0.1522, 0.7979, 0.1522, 0.7979, 0.1522, 0.7979, 0.1522, 0.7979, 0.1522, 0.7979, 0.1522, 0.7979, 0.1522, 0.7979, 0.1522, 0.7979, 0.1522, 0.7979, 0.1522, 0.7979, 0.1522, 0.7979, 0.1403, 0.7998, 0.1403, 0.7998, 0.1403, 0.7998, 0.1403, 0.7998, 0.1403, 0.7998, 0.1403, 0.7998, 0.1403, 0.7998, 0.1403, 0.7998, 0.1403, 0.7998, 0.1403, 0.7998, 0.1403, 0.7998, 0.1403, 0.7998, 0.1403, 0.7998, 0.1403, 0.7998, 0.1403, 0.7998, 0.1403, 0.7998, 0.1403, 0.7998, 0.1403, 0.7998, 0.1403, 0.7998, 0.1403, 0.7998, 0.1403, 0.7998, 0.1403, 0.7998, 0.1403, 0.7998, 0.1403, 0.7998, 0.1654, 0.7998, 0.1654, 0.7998, 0.1654, 0.7998, 0.1654, 0.7998, 0.1654, 0.7998, 0.1654, 0.7998, 0.1654, 0.7998, 0.1654, 0.7998, 0.1654, 0.7998, 0.1654, 0.7998, 0.1654, 0.7998, 0.1654, 0.7998, 0.1654, 0.7998, 0.1522, 0.7979, 0.1522, 0.7979, 0.1522, 0.7979, 0.1522, 0.7979, 0.1415, 0.8008, 0.1415, 0.8008, 0.1415, 0.8008, 0.1415, 0.8008, 0.1403, 0.7998, 0.1403, 0.7998, 0.1403, 0.7998, 0.1403, 0.7998, 0.1522, 0.7979, 0.1522, 0.7979, 0.1522, 0.7979, 0.1522, 0.7979, 0.1522, 0.7979, 0.1522, 0.7979, 0.1522, 0.7979, 0.1522, 0.7979, 0.1522, 0.7979, 0.1522, 0.7979, 0.1522, 0.7979, 0.1522, 0.7979, 0.1654, 0.7998, 0.1654, 0.7998, 0.1654, 0.7998, 0.1522, 0.7979, 0.1522, 0.7979, 0.1522, 0.7979, 0.1522, 0.7979, 0.1403, 0.7998, 0.1403, 0.7998, 0.1403, 0.7998, 0.1403, 0.7998, 0.1654, 0.7998, 0.1654, 0.7998, 0.1654, 0.7998, 0.1415, 0.8008, 0.1415, 0.8008, 0.1415, 0.8008, 0.1415, 0.8008, 0.1522, 0.7979, 0.1522, 0.7979, 0.1522, 0.7979, 0.1522, 0.7979, 0.1654, 0.7998, 0.1654, 0.7998, 0.1654, 0.7998, 0.1654, 0.7998, 0.1654, 0.7998, 0.1654, 0.7998, 0.1654, 0.7998, 0.1654, 0.7998, 0.1654, 0.7998, 0.1654, 0.7998, 0.1654, 0.7998, 0.1654, 0.7998, 0.1654, 0.7998, 0.1654, 0.7998])
me_cylinder_001.use_remesh_preserve_volume = False
me_cylinder_001.use_remesh_preserve_attributes = False
me_cylinder_001.use_mirror_vertex_groups = False
me_cylinder_001.update()

# ---- objects
ob_cylinder_000 = bpy.data.objects.new('Cylinder.000', me_cylinder_002)
ob_cylinder_001 = bpy.data.objects.new('Cylinder.001', me_cylinder_001)

# ---- transforms, parenting, visibility, modifiers, constraints
ob_cylinder_000.location = (0.0, 0.0, 0.0)
ob_cylinder_000.lineart.crease_threshold = 0.0
ob_cylinder_001.location = (0.0, 0.0, 0.0)
ob_cylinder_001.lineart.crease_threshold = 0.0

# ---- collection membership
col_collection_1.objects.link(ob_cylinder_000)
col_collection_1.objects.link(ob_cylinder_001)

# ---- scene / render settings (as saved in the file)
scene.frame_start = 1; scene.frame_end = 250; scene.frame_set(1)
scene.render.engine = 'BLENDER_EEVEE_NEXT'
scene.render.resolution_percentage = 50
scene.render.dither_intensity = 0.0
scene.cycles.use_denoising = False
scene.cycles.samples = 128
scene.cycles.sampling_pattern = 'TABULATED_SOBOL'
scene.cycles.light_sampling_threshold = 0.0
scene.cycles.use_adaptive_sampling = False
scene.cycles.use_light_tree = False
scene.cycles.blur_glossy = 0.0
scene.cycles.sample_clamp_indirect = 0.0
scene.view_settings.view_transform = 'Standard'
bpy.context.view_layer.update()

# ---- added for rendering (the .blend has no active camera and no usable light): camera, sun
cam_auto = bpy.data.cameras.new('AutoCamera')
cam_auto.lens = 50.0
cam_auto.sensor_width = 36.0
cam_auto.clip_end = 1000.0
ob_auto_camera = bpy.data.objects.new('AutoCamera', cam_auto)
scene.collection.objects.link(ob_auto_camera)
ob_auto_camera.location = (6.35137, -7.60633, 6.17487)
ob_auto_camera.rotation_euler = (1.09748, -7.21219e-08, 0.694738)
scene.camera = ob_auto_camera
light_auto_sun = bpy.data.lights.new('AutoSun', 'SUN')
light_auto_sun.energy = 3.0
light_auto_sun.angle = 0.0523599
ob_auto_sun = bpy.data.objects.new('AutoSun', light_auto_sun)
scene.collection.objects.link(ob_auto_sun)
ob_auto_sun.rotation_euler = (0.872665, 0.174533, 0.523599)
bpy.context.view_layer.update()
